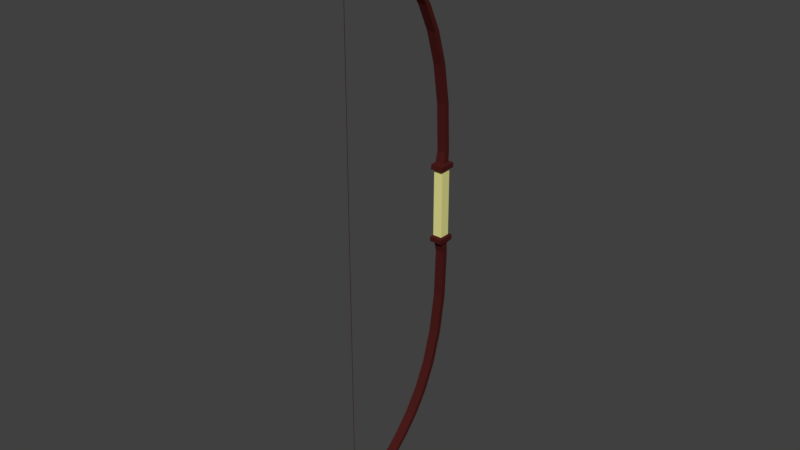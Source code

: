 # Source: Bow.blend  (saved by Blender 2.79.0; exported with 4.5.12 LTS)
import bpy
from mathutils import Matrix  # noqa: F401  (used for matrix-valued properties, if any)

bpy.ops.wm.read_factory_settings(use_empty=True)
scene = bpy.context.scene
scene.name = 'Scene'

# ---- collections
col_collection_1 = bpy.data.collections.new('Collection 1'); scene.collection.children.link(col_collection_1)

# ---- materials (node trees are filled in below, after node groups)
mat_wood = bpy.data.materials.new('Wood')
mat_wood.alpha_threshold = 0.0
mat_wood.use_transparent_shadow = False
mat_wood.diffuse_color = (0.06679, 0.0117, 0.0105, 1.0)
mat_wood.roughness = 0.5
mat_grip = bpy.data.materials.new('Grip')
mat_grip.alpha_threshold = 0.0
mat_grip.use_transparent_shadow = False
mat_grip.diffuse_color = (0.8, 0.7661, 0.2896, 1.0)
mat_grip.roughness = 0.5

# ---- material node trees

# ---- world
world_world = bpy.data.worlds.new('World'); scene.world = world_world
world_world.color = (0.05088, 0.05088, 0.05088)
world_world.use_sun_shadow = False
world_world.sun_shadow_jitter_overblur = 0.0
world_world.cycles.sampling_method = 'MANUAL'

# ---- meshes
me_cubeziercurve = bpy.data.meshes.new('CUBezierCurve')
me_cubeziercurve.from_pydata([(-0.06247, -1.44, 6.511), (0.06247, -1.44, 6.511), (-0.1027, -1.196, 6.21), (0.1027, -1.196, 6.21), (-0.1027, -0.9142, 5.94), (0.1027, -0.9142, 5.94), (-0.1027, -0.5955, 5.679), (0.1027, -0.5955, 5.679), (-0.1027, -0.2557, 5.404), (0.1027, -0.2557, 5.404), (-0.1027, 0.08937, 5.092), (0.1027, 0.08937, 5.092), (-0.1027, 0.4239, 4.72), (0.1027, 0.4239, 4.72), (-0.1027, 0.7321, 4.264), (0.1027, 0.7321, 4.264), (-0.1027, 0.9982, 3.702), (0.1027, 0.9982, 3.702), (-0.1027, 1.206, 3.01), (0.1027, 1.206, 3.01), (-0.1027, 1.34, 2.167), (0.1027, 1.34, 2.167), (-0.1027, 1.385, 1.147), (0.1027, 1.385, 1.147), (-0.1027, -0.3619, 5.388), (0.1027, -0.3619, 5.388), (-0.1027, 1.274, 1.131), (0.1027, 1.274, 1.131), (-0.1027, 0.892, 3.686), (-0.1027, 1.1, 2.994), (0.1027, 0.892, 3.686), (0.1027, 1.1, 2.994), (-0.1027, -0.0168, 5.076), (-0.1027, 0.3178, 4.704), (-0.1027, -1.302, 6.194), (0.1027, -1.302, 6.194), (0.1027, -1.02, 5.924), (0.1027, -0.7017, 5.663), (-0.1027, -1.02, 5.924), (-0.1027, -0.7017, 5.663), (-0.1027, 0.626, 4.248), (0.1027, 0.3178, 4.704), (0.1027, 0.626, 4.248), (-0.1027, 1.234, 2.151), (0.1027, -0.0168, 5.076), (0.1027, 1.234, 2.151), (-0.06247, -1.516, 6.495), (0.06247, -1.516, 6.495), (0.1388, 1.487, 0.8664), (0.1388, 1.485, 0.7612), (-0.1389, 1.487, 0.8664), (-0.1389, 1.485, 0.7612), (0.1388, 1.124, 0.8664), (0.1388, 1.115, 0.7612), (-0.1389, 1.124, 0.8664), (-0.1389, 1.115, 0.7612), (0.1027, 1.407, 0.7326), (-0.1027, 1.407, 0.7326), (0.1027, 1.18, 0.7326), (-0.1027, 1.18, 0.7326), (0.1027, 1.373, 0.917), (-0.1027, 1.373, 0.917), (0.1027, 1.218, 0.9011), (-0.1027, 1.218, 0.9011), (-0.002914, -1.483, 6.47), (-0.002914, -1.474, 6.47), (0.002914, -1.483, 6.47), (0.002914, -1.474, 6.47), (-0.002914, -1.483, 0.2503), (-0.002914, -1.483, 0.5777), (-0.002914, -1.483, 0.905), (-0.002914, -1.483, 1.232), (-0.002914, -1.483, 1.56), (-0.002914, -1.483, 1.887), (-0.002914, -1.483, 2.214), (-0.002914, -1.483, 2.542), (-0.002914, -1.483, 2.869), (-0.002914, -1.483, 3.197), (-0.002914, -1.483, 3.524), (-0.002914, -1.483, 3.851), (-0.002914, -1.483, 4.179), (-0.002914, -1.483, 4.506), (-0.002914, -1.483, 4.833), (-0.002914, -1.483, 5.161), (-0.002914, -1.483, 5.488), (-0.002914, -1.483, 5.815), (-0.002914, -1.483, 6.143), (-0.002914, -1.474, 6.143), (-0.002914, -1.474, 5.815), (-0.002914, -1.474, 5.488), (-0.002914, -1.474, 5.161), (-0.002914, -1.474, 4.833), (-0.002914, -1.474, 4.506), (-0.002914, -1.474, 4.179), (-0.002914, -1.474, 3.851), (-0.002914, -1.474, 3.524), (-0.002914, -1.474, 3.197), (-0.002914, -1.474, 2.869), (-0.002914, -1.474, 2.542), (-0.002914, -1.474, 2.214), (-0.002914, -1.474, 1.887), (-0.002914, -1.474, 1.56), (-0.002914, -1.474, 1.232), (-0.002914, -1.474, 0.905), (-0.002914, -1.474, 0.5777), (-0.002914, -1.474, 0.2503), (0.002914, -1.474, 6.143), (0.002914, -1.474, 5.815), (0.002914, -1.474, 5.488), (0.002914, -1.474, 5.161), (0.002914, -1.474, 4.833), (0.002914, -1.474, 4.506), (0.002914, -1.474, 4.179), (0.002914, -1.474, 3.851), (0.002914, -1.474, 3.524), (0.002914, -1.474, 3.197), (0.002914, -1.474, 2.869), (0.002914, -1.474, 2.542), (0.002914, -1.474, 2.214), (0.002914, -1.474, 1.887), (0.002914, -1.474, 1.56), (0.002914, -1.474, 1.232), (0.002914, -1.474, 0.905), (0.002914, -1.474, 0.5777), (0.002914, -1.474, 0.2503), (0.002914, -1.483, 6.143), (0.002914, -1.483, 5.815), (0.002914, -1.483, 5.488), (0.002914, -1.483, 5.161), (0.002914, -1.483, 4.833), (0.002914, -1.483, 4.506), (0.002914, -1.483, 4.179), (0.002914, -1.483, 3.851), (0.002914, -1.483, 3.524), (0.002914, -1.483, 3.197), (0.002914, -1.483, 2.869), (0.002914, -1.483, 2.542), (0.002914, -1.483, 2.214), (0.002914, -1.483, 1.887), (0.002914, -1.483, 1.56), (0.002914, -1.483, 1.232), (0.002914, -1.483, 0.905), (0.002914, -1.483, 0.5777), (0.002914, -1.483, 0.2503), (-0.06247, -1.44, -6.511), (0.06247, -1.44, -6.511), (-0.1027, -1.196, -6.21), (0.1027, -1.196, -6.21), (-0.1027, -0.9142, -5.94), (0.1027, -0.9142, -5.94), (-0.1027, -0.5955, -5.679), (0.1027, -0.5955, -5.679), (-0.1027, -0.2557, -5.404), (0.1027, -0.2557, -5.404), (-0.1027, 0.08937, -5.092), (0.1027, 0.08937, -5.092), (-0.1027, 0.4239, -4.72), (0.1027, 0.4239, -4.72), (-0.1027, 0.7321, -4.264), (0.1027, 0.7321, -4.264), (-0.1027, 0.9982, -3.702), (0.1027, 0.9982, -3.702), (-0.1027, 1.206, -3.01), (0.1027, 1.206, -3.01), (-0.1027, 1.34, -2.167), (0.1027, 1.34, -2.167), (-0.1027, 1.385, -1.147), (0.1027, 1.385, -1.147), (-0.1027, 1.408, -7.752e-09), (0.1027, 1.408, 7.752e-09), (-0.1027, -0.3619, -5.388), (0.1027, -0.3619, -5.388), (-0.1027, 1.274, -1.131), (0.1027, 1.274, -1.131), (-0.1027, 0.892, -3.686), (-0.1027, 1.1, -2.994), (0.1027, 0.892, -3.686), (0.1027, 1.1, -2.994), (-0.1027, 1.181, -7.752e-09), (0.1027, 1.181, 7.752e-09), (-0.1027, -0.0168, -5.076), (-0.1027, 0.3178, -4.704), (-0.1027, -1.302, -6.194), (0.1027, -1.302, -6.194), (0.1027, -1.02, -5.924), (0.1027, -0.7017, -5.663), (-0.1027, -1.02, -5.924), (-0.1027, -0.7017, -5.663), (-0.1027, 0.626, -4.248), (0.1027, 0.3178, -4.704), (0.1027, 0.626, -4.248), (-0.1027, 1.234, -2.151), (0.1027, -0.0168, -5.076), (0.1027, 1.234, -2.151), (-0.06247, -1.516, -6.495), (0.06247, -1.516, -6.495), (0.1388, 1.487, -0.8664), (0.1388, 1.485, -0.7612), (-0.1389, 1.487, -0.8664), (-0.1389, 1.485, -0.7612), (0.1388, 1.124, -0.8664), (0.1388, 1.115, -0.7612), (-0.1389, 1.124, -0.8664), (-0.1389, 1.115, -0.7612), (0.1027, 1.407, -0.7326), (-0.1027, 1.407, -0.7326), (0.1027, 1.18, -0.7326), (-0.1027, 1.18, -0.7326), (0.1027, 1.373, -0.917), (-0.1027, 1.373, -0.917), (0.1027, 1.218, -0.9011), (-0.1027, 1.218, -0.9011), (-0.002913, -1.483, -6.47), (-0.002913, -1.474, -6.47), (0.002915, -1.483, -6.47), (0.002915, -1.474, -6.47), (-0.002914, -1.483, -0.2503), (-0.002914, -1.483, -0.5777), (-0.002914, -1.483, -0.905), (-0.002914, -1.483, -1.232), (-0.002914, -1.483, -1.56), (-0.002914, -1.483, -1.887), (-0.002914, -1.483, -2.214), (-0.002913, -1.483, -2.542), (-0.002913, -1.483, -2.869), (-0.002913, -1.483, -3.197), (-0.002913, -1.483, -3.524), (-0.002913, -1.483, -3.851), (-0.002913, -1.483, -4.179), (-0.002913, -1.483, -4.506), (-0.002913, -1.483, -4.833), (-0.002913, -1.483, -5.161), (-0.002913, -1.483, -5.488), (-0.002913, -1.483, -5.815), (-0.002913, -1.483, -6.143), (-0.002913, -1.474, -6.143), (-0.002913, -1.474, -5.815), (-0.002913, -1.474, -5.488), (-0.002913, -1.474, -5.161), (-0.002913, -1.474, -4.833), (-0.002913, -1.474, -4.506), (-0.002913, -1.474, -4.179), (-0.002913, -1.474, -3.851), (-0.002913, -1.474, -3.524), (-0.002913, -1.474, -3.197), (-0.002913, -1.474, -2.869), (-0.002913, -1.474, -2.542), (-0.002914, -1.474, -2.214), (-0.002914, -1.474, -1.887), (-0.002914, -1.474, -1.56), (-0.002914, -1.474, -1.232), (-0.002914, -1.474, -0.905), (-0.002914, -1.474, -0.5777), (-0.002914, -1.474, -0.2503), (0.002915, -1.474, -6.143), (0.002915, -1.474, -5.815), (0.002915, -1.474, -5.488), (0.002915, -1.474, -5.161), (0.002915, -1.474, -4.833), (0.002915, -1.474, -4.506), (0.002914, -1.474, -4.179), (0.002914, -1.474, -3.851), (0.002914, -1.474, -3.524), (0.002914, -1.474, -3.197), (0.002914, -1.474, -2.869), (0.002914, -1.474, -2.542), (0.002914, -1.474, -2.214), (0.002914, -1.474, -1.887), (0.002914, -1.474, -1.56), (0.002914, -1.474, -1.232), (0.002914, -1.474, -0.905), (0.002914, -1.474, -0.5777), (0.002914, -1.474, -0.2503), (0.002915, -1.483, -6.143), (0.002915, -1.483, -5.815), (0.002915, -1.483, -5.488), (0.002915, -1.483, -5.161), (0.002915, -1.483, -4.833), (0.002915, -1.483, -4.506), (0.002914, -1.483, -4.179), (0.002914, -1.483, -3.851), (0.002914, -1.483, -3.524), (0.002914, -1.483, -3.197), (0.002914, -1.483, -2.869), (0.002914, -1.483, -2.542), (0.002914, -1.483, -2.214), (0.002914, -1.483, -1.887), (0.002914, -1.483, -1.56), (0.002914, -1.483, -1.232), (0.002914, -1.483, -0.905), (0.002914, -1.483, -0.5777), (0.002914, -1.483, -0.2503), (-0.002914, -1.474, 1.953e-09), (0.002914, -1.474, 2.393e-09), (0.002914, -1.483, 2.393e-09), (-0.002914, -1.483, -6.74e-09)], [], [(1, 3, 2, 0), (3, 5, 4, 2), (5, 7, 6, 4), (7, 9, 8, 6), (9, 11, 10, 8), (11, 13, 12, 10), (13, 15, 14, 12), (15, 17, 16, 14), (17, 19, 18, 16), (19, 21, 20, 18), (21, 23, 22, 20), (56, 169, 168, 57), (47, 46, 34, 35), (35, 34, 38, 36), (36, 38, 39, 37), (37, 39, 24, 25), (25, 24, 32, 44), (44, 32, 33, 41), (41, 33, 40, 42), (42, 40, 28, 30), (30, 28, 29, 31), (31, 29, 43, 45), (45, 43, 26, 27), (58, 59, 178, 179), (5, 36, 37, 7), (21, 45, 27, 23), (10, 32, 24, 8), (14, 40, 33, 12), (12, 33, 32, 10), (8, 24, 39, 6), (9, 25, 44, 11), (13, 41, 42, 15), (2, 34, 46, 0), (4, 38, 34, 2), (20, 43, 29, 18), (1, 47, 35, 3), (19, 31, 45, 21), (3, 35, 36, 5), (16, 28, 40, 14), (11, 44, 41, 13), (7, 37, 25, 9), (56, 58, 179, 169), (18, 29, 28, 16), (15, 42, 30, 17), (61, 63, 26, 22), (6, 39, 38, 4), (22, 26, 43, 20), (17, 30, 31, 19), (0, 46, 47, 1), (57, 59, 55, 51), (51, 55, 54, 50), (60, 62, 52, 48), (48, 52, 53, 49), (62, 63, 54, 52), (52, 54, 55, 53), (60, 48, 50, 61), (48, 49, 51, 50), (168, 178, 59, 57), (49, 53, 58, 56), (53, 55, 59, 58), (49, 56, 57, 51), (23, 60, 61, 22), (27, 26, 63, 62), (23, 27, 62, 60), (50, 54, 63, 61), (86, 64, 65, 87), (87, 65, 67, 106), (106, 67, 66, 125), (125, 66, 64, 86), (216, 291, 294, 295), (67, 65, 64, 66), (294, 143, 68, 295), (143, 142, 69, 68), (142, 141, 70, 69), (141, 140, 71, 70), (140, 139, 72, 71), (139, 138, 73, 72), (138, 137, 74, 73), (137, 136, 75, 74), (136, 135, 76, 75), (135, 134, 77, 76), (134, 133, 78, 77), (133, 132, 79, 78), (132, 131, 80, 79), (131, 130, 81, 80), (130, 129, 82, 81), (129, 128, 83, 82), (128, 127, 84, 83), (127, 126, 85, 84), (126, 125, 86, 85), (293, 124, 143, 294), (124, 123, 142, 143), (123, 122, 141, 142), (122, 121, 140, 141), (121, 120, 139, 140), (120, 119, 138, 139), (119, 118, 137, 138), (118, 117, 136, 137), (117, 116, 135, 136), (116, 115, 134, 135), (115, 114, 133, 134), (114, 113, 132, 133), (113, 112, 131, 132), (112, 111, 130, 131), (111, 110, 129, 130), (110, 109, 128, 129), (109, 108, 127, 128), (108, 107, 126, 127), (107, 106, 125, 126), (292, 105, 124, 293), (105, 104, 123, 124), (104, 103, 122, 123), (103, 102, 121, 122), (102, 101, 120, 121), (101, 100, 119, 120), (100, 99, 118, 119), (99, 98, 117, 118), (98, 97, 116, 117), (97, 96, 115, 116), (96, 95, 114, 115), (95, 94, 113, 114), (94, 93, 112, 113), (93, 92, 111, 112), (92, 91, 110, 111), (91, 90, 109, 110), (90, 89, 108, 109), (89, 88, 107, 108), (88, 87, 106, 107), (295, 68, 105, 292), (68, 69, 104, 105), (69, 70, 103, 104), (70, 71, 102, 103), (71, 72, 101, 102), (72, 73, 100, 101), (73, 74, 99, 100), (74, 75, 98, 99), (75, 76, 97, 98), (76, 77, 96, 97), (77, 78, 95, 96), (78, 79, 94, 95), (79, 80, 93, 94), (80, 81, 92, 93), (81, 82, 91, 92), (82, 83, 90, 91), (83, 84, 89, 90), (84, 85, 88, 89), (85, 86, 87, 88), (145, 144, 146, 147), (147, 146, 148, 149), (149, 148, 150, 151), (151, 150, 152, 153), (153, 152, 154, 155), (155, 154, 156, 157), (157, 156, 158, 159), (159, 158, 160, 161), (161, 160, 162, 163), (163, 162, 164, 165), (165, 164, 166, 167), (204, 205, 168, 169), (195, 183, 182, 194), (183, 184, 186, 182), (184, 185, 187, 186), (185, 171, 170, 187), (171, 192, 180, 170), (192, 189, 181, 180), (189, 190, 188, 181), (190, 176, 174, 188), (176, 177, 175, 174), (177, 193, 191, 175), (193, 173, 172, 191), (206, 179, 178, 207), (149, 151, 185, 184), (165, 167, 173, 193), (169, 168, 178, 179), (154, 152, 170, 180), (158, 156, 181, 188), (156, 154, 180, 181), (152, 150, 187, 170), (153, 155, 192, 171), (157, 159, 190, 189), (146, 144, 194, 182), (148, 146, 182, 186), (164, 162, 175, 191), (145, 147, 183, 195), (163, 165, 193, 177), (147, 149, 184, 183), (160, 158, 188, 174), (155, 157, 189, 192), (151, 153, 171, 185), (204, 169, 179, 206), (162, 160, 174, 175), (159, 161, 176, 190), (209, 166, 172, 211), (150, 148, 186, 187), (166, 164, 191, 172), (161, 163, 177, 176), (144, 145, 195, 194), (205, 199, 203, 207), (199, 198, 202, 203), (208, 196, 200, 210), (196, 197, 201, 200), (210, 200, 202, 211), (200, 201, 203, 202), (208, 209, 198, 196), (196, 198, 199, 197), (168, 205, 207, 178), (197, 204, 206, 201), (201, 206, 207, 203), (197, 199, 205, 204), (167, 166, 209, 208), (173, 210, 211, 172), (167, 208, 210, 173), (198, 209, 211, 202), (234, 235, 213, 212), (235, 254, 215, 213), (254, 273, 214, 215), (273, 234, 212, 214), (215, 214, 212, 213), (291, 216, 217, 290), (290, 217, 218, 289), (289, 218, 219, 288), (288, 219, 220, 287), (287, 220, 221, 286), (286, 221, 222, 285), (285, 222, 223, 284), (284, 223, 224, 283), (283, 224, 225, 282), (282, 225, 226, 281), (281, 226, 227, 280), (280, 227, 228, 279), (279, 228, 229, 278), (278, 229, 230, 277), (277, 230, 231, 276), (276, 231, 232, 275), (275, 232, 233, 274), (274, 233, 234, 273), (272, 291, 290, 271), (271, 290, 289, 270), (270, 289, 288, 269), (269, 288, 287, 268), (268, 287, 286, 267), (267, 286, 285, 266), (266, 285, 284, 265), (265, 284, 283, 264), (264, 283, 282, 263), (263, 282, 281, 262), (262, 281, 280, 261), (261, 280, 279, 260), (260, 279, 278, 259), (259, 278, 277, 258), (258, 277, 276, 257), (257, 276, 275, 256), (256, 275, 274, 255), (255, 274, 273, 254), (253, 272, 271, 252), (252, 271, 270, 251), (251, 270, 269, 250), (250, 269, 268, 249), (249, 268, 267, 248), (248, 267, 266, 247), (247, 266, 265, 246), (246, 265, 264, 245), (245, 264, 263, 244), (244, 263, 262, 243), (243, 262, 261, 242), (242, 261, 260, 241), (241, 260, 259, 240), (240, 259, 258, 239), (239, 258, 257, 238), (238, 257, 256, 237), (237, 256, 255, 236), (236, 255, 254, 235), (216, 253, 252, 217), (217, 252, 251, 218), (218, 251, 250, 219), (219, 250, 249, 220), (220, 249, 248, 221), (221, 248, 247, 222), (222, 247, 246, 223), (223, 246, 245, 224), (224, 245, 244, 225), (225, 244, 243, 226), (226, 243, 242, 227), (227, 242, 241, 228), (228, 241, 240, 229), (229, 240, 239, 230), (230, 239, 238, 231), (231, 238, 237, 232), (232, 237, 236, 233), (233, 236, 235, 234), (291, 272, 293, 294), (272, 253, 292, 293), (253, 216, 295, 292)])
me_cubeziercurve.polygons.foreach_set('material_index', [0, 0, 0, 0, 0, 0, 0, 0, 0, 0, 0, 1, 0, 0, 0, 0, 0, 0, 0, 0, 0, 0, 0, 1, 0, 0, 0, 0, 0, 0, 0, 0, 0, 0, 0, 0, 0, 0, 0, 0, 0, 1, 0, 0, 0, 0, 0, 0, 0, 0, 0, 0, 0, 0, 0, 0, 0, 1, 0, 0, 0, 0, 0, 0, 0, 0, 0, 0, 0, 0, 0, 0, 0, 0, 0, 0, 0, 0, 0, 0, 0, 0, 0, 0, 0, 0, 0, 0, 0, 0, 0, 0, 0, 0, 0, 0, 0, 0, 0, 0, 0, 0, 0, 0, 0, 0, 0, 0, 0, 0, 0, 0, 0, 0, 0, 0, 0, 0, 0, 0, 0, 0, 0, 0, 0, 0, 0, 0, 0, 0, 0, 0, 0, 0, 0, 0, 0, 0, 0, 0, 0, 0, 0, 0, 0, 0, 0, 0, 0, 0, 0, 0, 0, 0, 0, 0, 0, 0, 1, 0, 0, 0, 0, 0, 0, 0, 0, 0, 0, 0, 1, 0, 0, 0, 0, 0, 0, 0, 0, 0, 0, 0, 0, 0, 0, 0, 0, 0, 0, 1, 0, 0, 0, 0, 0, 0, 0, 0, 0, 0, 0, 0, 0, 0, 0, 1, 0, 0, 0, 0, 0, 0, 0, 0, 0, 0, 0, 0, 0, 0, 0, 0, 0, 0, 0, 0, 0, 0, 0, 0, 0, 0, 0, 0, 0, 0, 0, 0, 0, 0, 0, 0, 0, 0, 0, 0, 0, 0, 0, 0, 0, 0, 0, 0, 0, 0, 0, 0, 0, 0, 0, 0, 0, 0, 0, 0, 0, 0, 0, 0, 0, 0, 0, 0, 0, 0, 0, 0, 0, 0, 0, 0, 0, 0, 0, 0, 0, 0, 0, 0, 0, 0, 0])
_uv = me_cubeziercurve.uv_layers.new(name='UVMap')
_uv.uv.foreach_set('vector', [0.7877, 0.4274, 0.7791, 0.4044, 0.8233, 0.4044, 0.8146, 0.4274, 0.7791, 0.4044, 0.7791, 0.3839, 0.8233, 0.3839, 0.8233, 0.4044, 0.7791, 0.3839, 0.7791, 0.3642, 0.8233, 0.3642, 0.8233, 0.3839, 0.7791, 0.3642, 0.7791, 0.3433, 0.8233, 0.3433, 0.8233, 0.3642, 0.7791, 0.3433, 0.7791, 0.3196, 0.8233, 0.3196, 0.8233, 0.3433, 0.7791, 0.3196, 0.7791, 0.2913, 0.8233, 0.2913, 0.8233, 0.3196, 0.7791, 0.2913, 0.7791, 0.2565, 0.8233, 0.2565, 0.8233, 0.2913, 0.7791, 0.2565, 0.7791, 0.2135, 0.8233, 0.2135, 0.8233, 0.2565, 0.7791, 0.2135, 0.7791, 0.1606, 0.8233, 0.1606, 0.8233, 0.2135, 0.7791, 0.1606, 0.7791, 0.09593, 0.8233, 0.09593, 0.8233, 0.1606, 0.7791, 0.09593, 0.7791, 0.0177, 0.8233, 0.0177, 0.8233, 0.09593, 0.8675, 0.2999, 0.8675, 0.2437, 0.9117, 0.2437, 0.9117, 0.2999, 0.6993, 0.0, 0.7262, 0.0, 0.7349, 0.02314, 0.6907, 0.02314, 0.6907, 0.02314, 0.7349, 0.02314, 0.7349, 0.04385, 0.6907, 0.04385, 0.6907, 0.04385, 0.7349, 0.04385, 0.7349, 0.06387, 0.6907, 0.06387, 0.6907, 0.06387, 0.7349, 0.06387, 0.7349, 0.08499, 0.6907, 0.08499, 0.6907, 0.08499, 0.7349, 0.08499, 0.7349, 0.109, 0.6907, 0.109, 0.6907, 0.109, 0.7349, 0.109, 0.7349, 0.1376, 0.6907, 0.1376, 0.6907, 0.1376, 0.7349, 0.1376, 0.7349, 0.1726, 0.6907, 0.1726, 0.6907, 0.1726, 0.7349, 0.1726, 0.7349, 0.2157, 0.6907, 0.2157, 0.6907, 0.2157, 0.7349, 0.2157, 0.7349, 0.2688, 0.6907, 0.2688, 0.6907, 0.2688, 0.7349, 0.2688, 0.7349, 0.3336, 0.6907, 0.3336, 0.6907, 0.3336, 0.7349, 0.3336, 0.7349, 0.4119, 0.6907, 0.4119, 0.8675, 0.2999, 0.8233, 0.2999, 0.8233, 0.2437, 0.8675, 0.2437, 0.9638, 0.2219, 0.9773, 0.2152, 0.9773, 0.2433, 0.9638, 0.2499, 0.8264, 0.122, 0.8491, 0.1207, 0.8784, 0.1743, 0.8547, 0.1757, 0.3456, 0.109, 0.3227, 0.1102, 0.2484, 0.08621, 0.2713, 0.08499, 0.484, 0.1726, 0.4611, 0.1738, 0.3947, 0.1388, 0.4176, 0.1376, 0.4176, 0.1376, 0.3947, 0.1388, 0.3227, 0.1102, 0.3456, 0.109, 0.2713, 0.08499, 0.2484, 0.08621, 0.1753, 0.0651, 0.1981, 0.06387, 0.9638, 0.2464, 0.9495, 0.2529, 0.9495, 0.2217, 0.9638, 0.2152, 0.8491, 0.305, 0.8673, 0.2999, 0.8673, 0.3337, 0.8491, 0.3388, 0.06884, 0.02314, 0.04599, 0.02437, 0.0, 0.001226, 0.01621, 0.0, 0.1295, 0.04385, 0.1066, 0.04507, 0.04599, 0.02437, 0.06884, 0.02314, 0.6149, 0.3336, 0.5921, 0.3348, 0.5632, 0.2701, 0.586, 0.2688, 0.9262, 0.2836, 0.9117, 0.2864, 0.9177, 0.2619, 0.9375, 0.2578, 0.8233, 0.07556, 0.846, 0.07431, 0.8491, 0.1207, 0.8264, 0.122, 0.9766, 0.1814, 0.962, 0.1877, 0.962, 0.1616, 0.9766, 0.1553, 0.5412, 0.2157, 0.5184, 0.217, 0.4611, 0.1738, 0.484, 0.1726, 0.9375, 0.2637, 0.9533, 0.2578, 0.9533, 0.2904, 0.9375, 0.2964, 0.9646, 0.1248, 0.9514, 0.1315, 0.9514, 0.1014, 0.9646, 0.09469, 0.8843, 0.3091, 0.9331, 0.3093, 0.9307, 0.3485, 0.8819, 0.3483, 0.586, 0.2688, 0.5632, 0.2701, 0.5184, 0.217, 0.5412, 0.2157, 0.8758, 0.001255, 0.8985, 0.0, 0.8638, 0.03437, 0.8411, 0.03562, 0.622, 0.4296, 0.5886, 0.4308, 0.6006, 0.4131, 0.6245, 0.4119, 0.1981, 0.06387, 0.1753, 0.0651, 0.1066, 0.04507, 0.1295, 0.04385, 0.6245, 0.4119, 0.6006, 0.4131, 0.5921, 0.3348, 0.6149, 0.3336, 0.8411, 0.03562, 0.8638, 0.03437, 0.846, 0.07431, 0.8233, 0.07556, 0.9375, 0.2892, 0.923, 0.2919, 0.9117, 0.2864, 0.9262, 0.2836, 0.6292, 0.4437, 0.5805, 0.4437, 0.5664, 0.4415, 0.6459, 0.4415, 0.6459, 0.4415, 0.5664, 0.4415, 0.5684, 0.4335, 0.6464, 0.4335, 0.9434, 0.2066, 0.9455, 0.1947, 0.9561, 0.1874, 0.9568, 0.2152, 0.8675, 0.2999, 0.9455, 0.3002, 0.9472, 0.3058, 0.8677, 0.3055, 0.9455, 0.1947, 0.9138, 0.1947, 0.9132, 0.1874, 0.9561, 0.1874, 0.976, 0.05424, 0.976, 0.07557, 0.9534, 0.07557, 0.9534, 0.05424, 0.9434, 0.2066, 0.9568, 0.2152, 0.9139, 0.2152, 0.9117, 0.2066, 0.9559, 0.1549, 0.9332, 0.1549, 0.9332, 0.1335, 0.9559, 0.1335, 0.6294, 0.5, 0.5807, 0.5, 0.5805, 0.4437, 0.6292, 0.4437, 0.8677, 0.3055, 0.9472, 0.3058, 0.9331, 0.3093, 0.8843, 0.3091, 0.9472, 0.3058, 0.9472, 0.3211, 0.9331, 0.3206, 0.9331, 0.3093, 0.8677, 0.3055, 0.8843, 0.3091, 0.8843, 0.3204, 0.8677, 0.3208, 0.7791, 0.0177, 0.7791, 0.0, 0.8233, 0.0, 0.8233, 0.0177, 0.6907, 0.4119, 0.7349, 0.4119, 0.7349, 0.4296, 0.6907, 0.4296, 0.8547, 0.1757, 0.8784, 0.1743, 0.8985, 0.1852, 0.8656, 0.1874, 0.6464, 0.4335, 0.5684, 0.4335, 0.5886, 0.4308, 0.622, 0.4296, 0.978, 0.02514, 0.978, 0.0, 0.98, 0.0, 0.98, 0.02514, 0.9813, 0.02514, 0.9813, 0.0, 0.9825, 0.0, 0.9825, 0.02514, 0.9845, 0.3327, 0.9845, 0.3503, 0.9825, 0.3503, 0.9825, 0.3328, 0.9813, 0.9686, 0.9813, 0.9937, 0.98, 0.9937, 0.98, 0.9686, 0.978, 0.5161, 0.9845, 0.3327, 0.9813, 0.4969, 0.978, 0.4969, 0.8985, 0.1846, 0.8994, 0.1846, 0.8994, 0.1854, 0.8985, 0.1854, 0.9813, 0.4969, 0.9813, 0.5161, 0.98, 0.5161, 0.98, 0.4969, 0.9813, 0.5161, 0.9813, 0.5412, 0.98, 0.5412, 0.98, 0.5161, 0.9813, 0.5412, 0.9813, 0.5664, 0.98, 0.5664, 0.98, 0.5412, 0.9813, 0.5664, 0.9813, 0.5915, 0.98, 0.5915, 0.98, 0.5664, 0.9813, 0.5915, 0.9813, 0.6166, 0.98, 0.6166, 0.98, 0.5915, 0.9813, 0.6166, 0.9813, 0.6418, 0.98, 0.6418, 0.98, 0.6166, 0.9813, 0.6418, 0.9813, 0.6669, 0.98, 0.6669, 0.98, 0.6418, 0.9813, 0.6669, 0.9813, 0.6921, 0.98, 0.6921, 0.98, 0.6669, 0.9813, 0.6921, 0.9813, 0.7172, 0.98, 0.7172, 0.98, 0.6921, 0.9813, 0.7172, 0.9813, 0.7423, 0.98, 0.7423, 0.98, 0.7172, 0.9813, 0.7423, 0.9813, 0.7675, 0.98, 0.7675, 0.98, 0.7423, 0.9813, 0.7675, 0.9813, 0.7926, 0.98, 0.7926, 0.98, 0.7675, 0.9813, 0.7926, 0.9813, 0.8177, 0.98, 0.8177, 0.98, 0.7926, 0.9813, 0.8177, 0.9813, 0.8429, 0.98, 0.8429, 0.98, 0.8177, 0.9813, 0.8429, 0.9813, 0.868, 0.98, 0.868, 0.98, 0.8429, 0.9813, 0.868, 0.9813, 0.8932, 0.98, 0.8932, 0.98, 0.868, 0.9813, 0.8932, 0.9813, 0.9183, 0.98, 0.9183, 0.98, 0.8932, 0.9813, 0.9183, 0.9813, 0.9434, 0.98, 0.9434, 0.98, 0.9183, 0.9813, 0.9434, 0.9813, 0.9686, 0.98, 0.9686, 0.98, 0.9434, 0.9845, 0.004122, 0.9845, 0.01751, 0.9825, 0.01752, 0.9825, 0.004129, 0.9845, 0.01751, 0.9845, 0.03503, 0.9825, 0.03503, 0.9825, 0.01752, 0.9845, 0.03503, 0.9845, 0.05254, 0.9825, 0.05255, 0.9825, 0.03503, 0.9845, 0.05254, 0.9845, 0.07005, 0.9825, 0.07006, 0.9825, 0.05255, 0.9845, 0.07005, 0.9845, 0.08756, 0.9825, 0.08757, 0.9825, 0.07006, 0.9845, 0.08756, 0.9845, 0.1051, 0.9825, 0.1051, 0.9825, 0.08757, 0.9845, 0.1051, 0.9845, 0.1226, 0.9825, 0.1226, 0.9825, 0.1051, 0.9845, 0.1226, 0.9845, 0.1401, 0.9825, 0.1401, 0.9825, 0.1226, 0.9845, 0.1401, 0.9845, 0.1576, 0.9825, 0.1576, 0.9825, 0.1401, 0.9845, 0.1576, 0.9845, 0.1751, 0.9825, 0.1751, 0.9825, 0.1576, 0.9845, 0.1751, 0.9845, 0.1926, 0.9825, 0.1926, 0.9825, 0.1751, 0.9845, 0.1926, 0.9845, 0.2102, 0.9825, 0.2102, 0.9825, 0.1926, 0.9845, 0.2102, 0.9845, 0.2277, 0.9825, 0.2277, 0.9825, 0.2102, 0.9845, 0.2277, 0.9845, 0.2452, 0.9825, 0.2452, 0.9825, 0.2277, 0.9845, 0.2452, 0.9845, 0.2627, 0.9825, 0.2627, 0.9825, 0.2452, 0.9845, 0.2627, 0.9845, 0.2802, 0.9825, 0.2802, 0.9825, 0.2627, 0.9845, 0.2802, 0.9845, 0.2977, 0.9825, 0.2977, 0.9825, 0.2802, 0.9845, 0.2977, 0.9845, 0.3152, 0.9825, 0.3152, 0.9825, 0.2977, 0.9845, 0.3152, 0.9845, 0.3327, 0.9825, 0.3328, 0.9825, 0.3152, 0.9813, 0.4968, 0.9813, 0.4776, 0.9825, 0.4776, 0.9825, 0.4968, 0.9813, 0.4776, 0.9813, 0.4525, 0.9825, 0.4525, 0.9825, 0.4776, 0.9813, 0.4525, 0.9813, 0.4273, 0.9825, 0.4273, 0.9825, 0.4525, 0.9813, 0.4273, 0.9813, 0.4022, 0.9825, 0.4022, 0.9825, 0.4273, 0.9813, 0.4022, 0.9813, 0.3771, 0.9825, 0.3771, 0.9825, 0.4022, 0.9813, 0.3771, 0.9813, 0.3519, 0.9825, 0.3519, 0.9825, 0.3771, 0.9813, 0.3519, 0.9813, 0.3268, 0.9825, 0.3268, 0.9825, 0.3519, 0.9813, 0.3268, 0.9813, 0.3016, 0.9825, 0.3016, 0.9825, 0.3268, 0.9813, 0.3016, 0.9813, 0.2765, 0.9825, 0.2765, 0.9825, 0.3016, 0.9813, 0.2765, 0.9813, 0.2514, 0.9825, 0.2514, 0.9825, 0.2765, 0.9813, 0.2514, 0.9813, 0.2262, 0.9825, 0.2262, 0.9825, 0.2514, 0.9813, 0.2262, 0.9813, 0.2011, 0.9825, 0.2011, 0.9825, 0.2262, 0.9813, 0.2011, 0.9813, 0.176, 0.9825, 0.176, 0.9825, 0.2011, 0.9813, 0.176, 0.9813, 0.1508, 0.9825, 0.1508, 0.9825, 0.176, 0.9813, 0.1508, 0.9813, 0.1257, 0.9825, 0.1257, 0.9825, 0.1508, 0.9813, 0.1257, 0.9813, 0.1005, 0.9825, 0.1005, 0.9825, 0.1257, 0.9813, 0.1005, 0.9813, 0.07541, 0.9825, 0.07541, 0.9825, 0.1005, 0.9813, 0.07541, 0.9813, 0.05027, 0.9825, 0.05027, 0.9825, 0.07541, 0.9813, 0.05027, 0.9813, 0.02514, 0.9825, 0.02514, 0.9825, 0.05027, 0.978, 0.4969, 0.978, 0.4776, 0.98, 0.4776, 0.98, 0.4969, 0.978, 0.4776, 0.978, 0.4525, 0.98, 0.4525, 0.98, 0.4776, 0.978, 0.4525, 0.978, 0.4274, 0.98, 0.4274, 0.98, 0.4525, 0.978, 0.4274, 0.978, 0.4022, 0.98, 0.4022, 0.98, 0.4274, 0.978, 0.4022, 0.978, 0.3771, 0.98, 0.3771, 0.98, 0.4022, 0.978, 0.3771, 0.978, 0.3519, 0.98, 0.3519, 0.98, 0.3771, 0.978, 0.3519, 0.978, 0.3268, 0.98, 0.3268, 0.98, 0.3519, 0.978, 0.3268, 0.978, 0.3017, 0.98, 0.3017, 0.98, 0.3268, 0.978, 0.3017, 0.978, 0.2765, 0.98, 0.2765, 0.98, 0.3017, 0.978, 0.2765, 0.978, 0.2514, 0.98, 0.2514, 0.98, 0.2765, 0.978, 0.2514, 0.978, 0.2262, 0.98, 0.2262, 0.98, 0.2514, 0.978, 0.2262, 0.978, 0.2011, 0.98, 0.2011, 0.98, 0.2262, 0.978, 0.2011, 0.978, 0.176, 0.98, 0.176, 0.98, 0.2011, 0.978, 0.176, 0.978, 0.1508, 0.98, 0.1508, 0.98, 0.176, 0.978, 0.1508, 0.978, 0.1257, 0.98, 0.1257, 0.98, 0.1508, 0.978, 0.1257, 0.978, 0.1006, 0.98, 0.1006, 0.98, 0.1257, 0.978, 0.1006, 0.978, 0.07542, 0.98, 0.07542, 0.98, 0.1006, 0.978, 0.07542, 0.978, 0.05028, 0.98, 0.05028, 0.98, 0.07542, 0.978, 0.05028, 0.978, 0.02514, 0.98, 0.02514, 0.98, 0.05028, 0.6551, 0.0, 0.682, 4.272e-08, 0.6907, 0.02333, 0.6464, 0.02333, 0.6464, 0.02333, 0.6907, 0.02333, 0.6907, 0.04425, 0.6464, 0.04425, 0.6464, 0.04425, 0.6907, 0.04425, 0.6907, 0.06452, 0.6464, 0.06452, 0.6464, 0.06452, 0.6907, 0.06452, 0.6907, 0.0859, 0.6464, 0.0859, 0.6464, 0.0859, 0.6907, 0.0859, 0.6907, 0.1101, 0.6464, 0.1101, 0.6464, 0.1101, 0.6907, 0.1101, 0.6907, 0.139, 0.6464, 0.139, 0.6464, 0.139, 0.6907, 0.139, 0.6907, 0.1742, 0.6464, 0.1742, 0.6464, 0.1742, 0.6907, 0.1742, 0.6907, 0.2176, 0.6464, 0.2176, 0.6464, 0.2176, 0.6907, 0.2176, 0.6907, 0.2709, 0.6464, 0.2709, 0.6464, 0.2709, 0.6907, 0.2709, 0.6907, 0.3358, 0.6464, 0.3358, 0.6464, 0.3358, 0.6907, 0.3358, 0.6907, 0.4141, 0.6464, 0.4141, 0.8675, 0.1874, 0.9117, 0.1874, 0.9117, 0.2437, 0.8675, 0.2437, 0.7435, 0.4296, 0.7349, 0.4064, 0.7791, 0.4064, 0.7704, 0.4296, 0.7349, 0.4064, 0.7349, 0.3857, 0.7791, 0.3857, 0.7791, 0.4064, 0.7349, 0.3857, 0.7349, 0.3657, 0.7791, 0.3657, 0.7791, 0.3857, 0.7349, 0.3657, 0.7349, 0.3446, 0.7791, 0.3446, 0.7791, 0.3657, 0.7349, 0.3446, 0.7349, 0.3206, 0.7791, 0.3206, 0.7791, 0.3446, 0.7349, 0.3206, 0.7349, 0.292, 0.7791, 0.292, 0.7791, 0.3206, 0.7349, 0.292, 0.7349, 0.257, 0.7791, 0.257, 0.7791, 0.292, 0.7349, 0.257, 0.7349, 0.2138, 0.7791, 0.2138, 0.7791, 0.257, 0.7349, 0.2138, 0.7349, 0.1608, 0.7791, 0.1608, 0.7791, 0.2138, 0.7349, 0.1608, 0.7349, 0.09596, 0.7791, 0.09596, 0.7791, 0.1608, 0.7349, 0.09596, 0.7349, 0.01769, 0.7791, 0.01769, 0.7791, 0.09596, 0.8675, 0.1874, 0.8675, 0.2437, 0.8233, 0.2437, 0.8233, 0.1874, 1.0, 0.006655, 1.0, 0.0347, 0.9865, 0.02804, 0.9865, 0.0, 0.8985, 0.1088, 0.9092, 0.05424, 0.9332, 0.05461, 0.9214, 0.1091, 0.9638, 0.04276, 0.9638, 0.05407, 0.915, 0.05424, 0.915, 0.04293, 0.3456, 0.891, 0.2713, 0.915, 0.2484, 0.9138, 0.3227, 0.8898, 0.484, 0.8274, 0.4176, 0.8624, 0.3947, 0.8612, 0.4611, 0.8262, 0.4176, 0.8624, 0.3456, 0.891, 0.3227, 0.8898, 0.3947, 0.8612, 0.2713, 0.915, 0.1981, 0.9361, 0.1753, 0.9349, 0.2484, 0.9138, 0.9615, 0.3063, 0.9615, 0.3375, 0.9472, 0.3311, 0.9472, 0.2999, 0.9332, 0.1285, 0.9332, 0.09469, 0.9514, 0.09973, 0.9514, 0.1335, 0.06884, 0.9769, 0.01621, 1.0, 3.593e-07, 0.9988, 0.04599, 0.9756, 0.1295, 0.9562, 0.06884, 0.9769, 0.04599, 0.9756, 0.1066, 0.9549, 0.6149, 0.6664, 0.586, 0.7312, 0.5632, 0.7299, 0.5921, 0.6652, 0.8378, 0.3082, 0.8491, 0.3341, 0.8293, 0.3299, 0.8233, 0.3055, 0.9103, 0.155, 0.8985, 0.1088, 0.9214, 0.1091, 0.9332, 0.1553, 0.9615, 0.326, 0.9615, 0.2999, 0.9761, 0.3062, 0.9761, 0.3324, 0.5412, 0.7843, 0.484, 0.8274, 0.4611, 0.8262, 0.5184, 0.783, 0.9495, 0.2212, 0.9495, 0.2539, 0.9337, 0.2479, 0.9337, 0.2152, 0.9533, 0.2879, 0.9533, 0.2578, 0.9666, 0.2645, 0.9666, 0.2945, 0.9614, 0.003577, 0.9638, 0.04276, 0.915, 0.04293, 0.9126, 0.003745, 0.586, 0.7312, 0.5412, 0.7843, 0.5184, 0.783, 0.5632, 0.7299, 0.9332, 0.09077, 0.9332, 0.05424, 0.9534, 0.05816, 0.9534, 0.09469, 0.622, 0.5704, 0.6245, 0.5881, 0.6006, 0.5869, 0.5886, 0.5692, 0.1981, 0.9361, 0.1295, 0.9562, 0.1066, 0.9549, 0.1753, 0.9349, 0.6245, 0.5881, 0.6149, 0.6664, 0.5921, 0.6652, 0.6006, 0.5869, 0.9117, 0.2554, 0.9117, 0.2152, 0.9337, 0.2176, 0.9337, 0.2578, 0.8491, 0.3027, 0.8378, 0.3082, 0.8233, 0.3055, 0.8346, 0.2999, 0.6292, 0.5563, 0.6459, 0.5585, 0.5664, 0.5585, 0.5805, 0.5563, 0.6459, 0.5585, 0.6464, 0.5665, 0.5684, 0.5665, 0.5664, 0.5585, 0.933, 0.164, 0.9462, 0.1553, 0.9462, 0.1831, 0.9354, 0.1759, 0.9462, 0.1553, 0.962, 0.1555, 0.962, 0.1839, 0.9462, 0.1831, 0.9354, 0.1759, 0.9462, 0.1831, 0.9033, 0.1833, 0.9037, 0.176, 0.8233, 0.3341, 0.8459, 0.3341, 0.8459, 0.3554, 0.8233, 0.3554, 0.933, 0.164, 0.9013, 0.1641, 0.9033, 0.1555, 0.9462, 0.1553, 0.9699, 0.3375, 0.9699, 0.3588, 0.9472, 0.3588, 0.9472, 0.3375, 0.6294, 0.5, 0.6292, 0.5563, 0.5805, 0.5563, 0.5807, 0.5, 0.978, 0.0, 0.9614, 0.003577, 0.9126, 0.003745, 0.8985, 0.0002746, 0.8985, 0.0002746, 0.9126, 0.003745, 0.9126, 0.01506, 0.8985, 0.01557, 0.978, 0.0, 0.978, 0.0153, 0.9614, 0.01489, 0.9614, 0.003577, 0.6464, 0.4141, 0.6907, 0.4141, 0.6907, 0.4317, 0.6464, 0.4317, 0.7349, 0.01769, 0.7349, 0.0, 0.7791, 0.0, 0.7791, 0.01769, 0.8985, 0.163, 0.933, 0.164, 0.9354, 0.1759, 0.9009, 0.1715, 0.6464, 0.5665, 0.622, 0.5704, 0.5886, 0.5692, 0.5684, 0.5665, 0.978, 0.9686, 0.98, 0.9686, 0.98, 0.9937, 0.978, 0.9937, 0.9813, 0.9685, 0.9825, 0.9685, 0.9825, 0.9937, 0.9813, 0.9937, 0.9865, 0.01752, 0.9845, 0.01751, 0.9845, 0.0, 0.9865, 7.348e-06, 0.9813, 0.02514, 0.98, 0.02514, 0.98, 0.0, 0.9813, 0.0, 0.8994, 0.1839, 0.8994, 0.1846, 0.8985, 0.1846, 0.8985, 0.1839, 0.9813, 0.4776, 0.98, 0.4776, 0.98, 0.4525, 0.9813, 0.4525, 0.9813, 0.4525, 0.98, 0.4525, 0.98, 0.4274, 0.9813, 0.4274, 0.9813, 0.4274, 0.98, 0.4274, 0.98, 0.4022, 0.9813, 0.4022, 0.9813, 0.4022, 0.98, 0.4022, 0.98, 0.3771, 0.9813, 0.3771, 0.9813, 0.3771, 0.98, 0.3771, 0.98, 0.3519, 0.9813, 0.3519, 0.9813, 0.3519, 0.98, 0.3519, 0.98, 0.3268, 0.9813, 0.3268, 0.9813, 0.3268, 0.98, 0.3268, 0.98, 0.3017, 0.9813, 0.3017, 0.9813, 0.3017, 0.98, 0.3017, 0.98, 0.2765, 0.9813, 0.2765, 0.9813, 0.2765, 0.98, 0.2765, 0.98, 0.2514, 0.9813, 0.2514, 0.9813, 0.2514, 0.98, 0.2514, 0.98, 0.2262, 0.9813, 0.2262, 0.9813, 0.2262, 0.98, 0.2262, 0.98, 0.2011, 0.9813, 0.2011, 0.9813, 0.2011, 0.98, 0.2011, 0.98, 0.176, 0.9813, 0.176, 0.9813, 0.176, 0.98, 0.176, 0.98, 0.1508, 0.9813, 0.1508, 0.9813, 0.1508, 0.98, 0.1508, 0.98, 0.1257, 0.9813, 0.1257, 0.9813, 0.1257, 0.98, 0.1257, 0.98, 0.1006, 0.9813, 0.1006, 0.9813, 0.1006, 0.98, 0.1006, 0.98, 0.07542, 0.9813, 0.07542, 0.9813, 0.07542, 0.98, 0.07542, 0.98, 0.05028, 0.9813, 0.05028, 0.9813, 0.05028, 0.98, 0.05028, 0.98, 0.02514, 0.9813, 0.02514, 0.9865, 0.3328, 0.9845, 0.3327, 0.9845, 0.3152, 0.9865, 0.3152, 0.9865, 0.3152, 0.9845, 0.3152, 0.9845, 0.2977, 0.9865, 0.2977, 0.9865, 0.2977, 0.9845, 0.2977, 0.9845, 0.2802, 0.9865, 0.2802, 0.9865, 0.2802, 0.9845, 0.2802, 0.9845, 0.2627, 0.9865, 0.2627, 0.9865, 0.2627, 0.9845, 0.2627, 0.9845, 0.2452, 0.9865, 0.2452, 0.9865, 0.2452, 0.9845, 0.2452, 0.9845, 0.2277, 0.9865, 0.2277, 0.9865, 0.2277, 0.9845, 0.2277, 0.9845, 0.2102, 0.9865, 0.2102, 0.9865, 0.2102, 0.9845, 0.2102, 0.9845, 0.1926, 0.9865, 0.1926, 0.9865, 0.1926, 0.9845, 0.1926, 0.9845, 0.1751, 0.9865, 0.1751, 0.9865, 0.1751, 0.9845, 0.1751, 0.9845, 0.1576, 0.9865, 0.1576, 0.9865, 0.1576, 0.9845, 0.1576, 0.9845, 0.1401, 0.9865, 0.1401, 0.9865, 0.1401, 0.9845, 0.1401, 0.9845, 0.1226, 0.9865, 0.1226, 0.9865, 0.1226, 0.9845, 0.1226, 0.9845, 0.1051, 0.9865, 0.1051, 0.9865, 0.1051, 0.9845, 0.1051, 0.9845, 0.08756, 0.9865, 0.08757, 0.9865, 0.08757, 0.9845, 0.08756, 0.9845, 0.07005, 0.9865, 0.07006, 0.9865, 0.07006, 0.9845, 0.07005, 0.9845, 0.05254, 0.9865, 0.05255, 0.9865, 0.05255, 0.9845, 0.05254, 0.9845, 0.03503, 0.9865, 0.03503, 0.9865, 0.03503, 0.9845, 0.03503, 0.9845, 0.01751, 0.9865, 0.01752, 0.9813, 0.5161, 0.9825, 0.5161, 0.9825, 0.5412, 0.9813, 0.5412, 0.9813, 0.5412, 0.9825, 0.5412, 0.9825, 0.5663, 0.9813, 0.5663, 0.9813, 0.5663, 0.9825, 0.5663, 0.9825, 0.5915, 0.9813, 0.5915, 0.9813, 0.5915, 0.9825, 0.5915, 0.9825, 0.6166, 0.9813, 0.6166, 0.9813, 0.6166, 0.9825, 0.6166, 0.9825, 0.6417, 0.9813, 0.6417, 0.9813, 0.6417, 0.9825, 0.6417, 0.9825, 0.6669, 0.9813, 0.6669, 0.9813, 0.6669, 0.9825, 0.6669, 0.9825, 0.692, 0.9813, 0.692, 0.9813, 0.692, 0.9825, 0.692, 0.9825, 0.7172, 0.9813, 0.7172, 0.9813, 0.7172, 0.9825, 0.7172, 0.9825, 0.7423, 0.9813, 0.7423, 0.9813, 0.7423, 0.9825, 0.7423, 0.9825, 0.7674, 0.9813, 0.7674, 0.9813, 0.7674, 0.9825, 0.7674, 0.9825, 0.7926, 0.9813, 0.7926, 0.9813, 0.7926, 0.9825, 0.7926, 0.9825, 0.8177, 0.9813, 0.8177, 0.9813, 0.8177, 0.9825, 0.8177, 0.9825, 0.8428, 0.9813, 0.8428, 0.9813, 0.8428, 0.9825, 0.8428, 0.9825, 0.868, 0.9813, 0.868, 0.9813, 0.868, 0.9825, 0.868, 0.9825, 0.8931, 0.9813, 0.8931, 0.9813, 0.8931, 0.9825, 0.8931, 0.9825, 0.9183, 0.9813, 0.9183, 0.9813, 0.9183, 0.9825, 0.9183, 0.9825, 0.9434, 0.9813, 0.9434, 0.9813, 0.9434, 0.9825, 0.9434, 0.9825, 0.9685, 0.9813, 0.9685, 0.978, 0.5161, 0.98, 0.5161, 0.98, 0.5412, 0.978, 0.5412, 0.978, 0.5412, 0.98, 0.5412, 0.98, 0.5664, 0.978, 0.5664, 0.978, 0.5664, 0.98, 0.5664, 0.98, 0.5915, 0.978, 0.5915, 0.978, 0.5915, 0.98, 0.5915, 0.98, 0.6166, 0.978, 0.6166, 0.978, 0.6166, 0.98, 0.6166, 0.98, 0.6418, 0.978, 0.6418, 0.978, 0.6418, 0.98, 0.6418, 0.98, 0.6669, 0.978, 0.6669, 0.978, 0.6669, 0.98, 0.6669, 0.98, 0.6921, 0.978, 0.692, 0.978, 0.692, 0.98, 0.6921, 0.98, 0.7172, 0.978, 0.7172, 0.978, 0.7172, 0.98, 0.7172, 0.98, 0.7423, 0.978, 0.7423, 0.978, 0.7423, 0.98, 0.7423, 0.98, 0.7675, 0.978, 0.7675, 0.978, 0.7675, 0.98, 0.7675, 0.98, 0.7926, 0.978, 0.7926, 0.978, 0.7926, 0.98, 0.7926, 0.98, 0.8177, 0.978, 0.8177, 0.978, 0.8177, 0.98, 0.8177, 0.98, 0.8429, 0.978, 0.8429, 0.978, 0.8429, 0.98, 0.8429, 0.98, 0.868, 0.978, 0.868, 0.978, 0.868, 0.98, 0.868, 0.98, 0.8932, 0.978, 0.8932, 0.978, 0.8932, 0.98, 0.8932, 0.98, 0.9183, 0.978, 0.9183, 0.978, 0.9183, 0.98, 0.9183, 0.98, 0.9434, 0.978, 0.9434, 0.978, 0.9434, 0.98, 0.9434, 0.98, 0.9686, 0.978, 0.9686, 0.9845, 0.3327, 0.9825, 0.5161, 0.9845, 0.004122, 0.9825, 0.004129, 0.9825, 0.5161, 0.98, 0.5161, 0.9813, 0.4968, 0.9825, 0.4968, 0.98, 0.5161, 0.978, 0.5161, 0.978, 0.4969, 0.98, 0.4969])
_ca = me_cubeziercurve.color_attributes.new('Col', 'BYTE_COLOR', 'CORNER')
_ca.data.foreach_set('color', [1.0, 1.0, 1.0, 1.0, 1.0, 1.0, 1.0, 1.0, 1.0, 1.0, 1.0, 1.0, 1.0, 1.0, 1.0, 1.0, 1.0, 1.0, 1.0, 1.0, 1.0, 1.0, 1.0, 1.0, 1.0, 1.0, 1.0, 1.0, 1.0, 1.0, 1.0, 1.0, 1.0, 1.0, 1.0, 1.0, 1.0, 1.0, 1.0, 1.0, 1.0, 1.0, 1.0, 1.0, 1.0, 1.0, 1.0, 1.0, 1.0, 1.0, 1.0, 1.0, 1.0, 1.0, 1.0, 1.0, 1.0, 1.0, 1.0, 1.0, 1.0, 1.0, 1.0, 1.0, 1.0, 1.0, 1.0, 1.0, 1.0, 1.0, 1.0, 1.0, 1.0, 1.0, 1.0, 1.0, 1.0, 1.0, 1.0, 1.0, 1.0, 1.0, 1.0, 1.0, 1.0, 1.0, 1.0, 1.0, 1.0, 1.0, 1.0, 1.0, 1.0, 1.0, 1.0, 1.0, 1.0, 1.0, 1.0, 1.0, 1.0, 1.0, 1.0, 1.0, 1.0, 1.0, 1.0, 1.0, 1.0, 1.0, 1.0, 1.0, 1.0, 1.0, 1.0, 1.0, 1.0, 1.0, 1.0, 1.0, 1.0, 1.0, 1.0, 1.0, 1.0, 1.0, 1.0, 1.0, 1.0, 1.0, 1.0, 1.0, 1.0, 1.0, 1.0, 1.0, 1.0, 1.0, 1.0, 1.0, 1.0, 1.0, 1.0, 1.0, 1.0, 1.0, 1.0, 1.0, 1.0, 1.0, 1.0, 1.0, 1.0, 1.0, 1.0, 1.0, 1.0, 1.0, 1.0, 1.0, 1.0, 1.0, 1.0, 1.0, 1.0, 1.0, 1.0, 1.0, 1.0, 1.0, 1.0, 1.0, 1.0, 1.0, 1.0, 1.0, 1.0, 1.0, 1.0, 1.0, 1.0, 1.0, 1.0, 1.0, 1.0, 1.0, 1.0, 1.0, 1.0, 1.0, 1.0, 1.0, 1.0, 1.0, 1.0, 1.0, 1.0, 1.0, 1.0, 1.0, 1.0, 1.0, 1.0, 1.0, 1.0, 1.0, 1.0, 1.0, 1.0, 1.0, 1.0, 1.0, 1.0, 1.0, 1.0, 1.0, 1.0, 1.0, 1.0, 1.0, 1.0, 1.0, 1.0, 1.0, 1.0, 1.0, 1.0, 1.0, 1.0, 1.0, 1.0, 1.0, 1.0, 1.0, 1.0, 1.0, 1.0, 1.0, 1.0, 1.0, 1.0, 1.0, 1.0, 1.0, 1.0, 1.0, 1.0, 1.0, 1.0, 1.0, 1.0, 1.0, 1.0, 1.0, 1.0, 1.0, 1.0, 1.0, 1.0, 1.0, 1.0, 1.0, 1.0, 1.0, 1.0, 1.0, 1.0, 1.0, 1.0, 1.0, 1.0, 1.0, 1.0, 1.0, 1.0, 1.0, 1.0, 1.0, 1.0, 1.0, 1.0, 1.0, 1.0, 1.0, 1.0, 1.0, 1.0, 1.0, 1.0, 1.0, 1.0, 1.0, 1.0, 1.0, 1.0, 1.0, 1.0, 1.0, 1.0, 1.0, 1.0, 1.0, 1.0, 1.0, 1.0, 1.0, 1.0, 1.0, 1.0, 1.0, 1.0, 1.0, 1.0, 1.0, 1.0, 1.0, 1.0, 1.0, 1.0, 1.0, 1.0, 1.0, 1.0, 1.0, 1.0, 1.0, 1.0, 1.0, 1.0, 1.0, 1.0, 1.0, 1.0, 1.0, 1.0, 1.0, 1.0, 1.0, 1.0, 1.0, 1.0, 1.0, 1.0, 1.0, 1.0, 1.0, 1.0, 1.0, 1.0, 1.0, 1.0, 1.0, 1.0, 1.0, 1.0, 1.0, 1.0, 1.0, 1.0, 1.0, 1.0, 1.0, 1.0, 1.0, 1.0, 1.0, 1.0, 1.0, 1.0, 1.0, 1.0, 1.0, 1.0, 1.0, 1.0, 1.0, 1.0, 1.0, 1.0, 1.0, 1.0, 1.0, 1.0, 1.0, 1.0, 1.0, 1.0, 1.0, 1.0, 1.0, 1.0, 1.0, 1.0, 1.0, 1.0, 1.0, 1.0, 1.0, 1.0, 1.0, 1.0, 1.0, 1.0, 1.0, 1.0, 1.0, 1.0, 1.0, 1.0, 1.0, 1.0, 1.0, 1.0, 1.0, 1.0, 1.0, 1.0, 1.0, 1.0, 1.0, 1.0, 1.0, 1.0, 1.0, 1.0, 1.0, 1.0, 1.0, 1.0, 1.0, 1.0, 1.0, 1.0, 1.0, 1.0, 1.0, 1.0, 1.0, 1.0, 1.0, 1.0, 1.0, 1.0, 1.0, 1.0, 1.0, 1.0, 1.0, 1.0, 1.0, 1.0, 1.0, 1.0, 1.0, 1.0, 1.0, 1.0, 1.0, 1.0, 1.0, 1.0, 1.0, 1.0, 1.0, 1.0, 1.0, 1.0, 1.0, 1.0, 1.0, 1.0, 1.0, 1.0, 1.0, 1.0, 1.0, 1.0, 1.0, 1.0, 1.0, 1.0, 1.0, 1.0, 1.0, 1.0, 1.0, 1.0, 1.0, 1.0, 1.0, 1.0, 1.0, 1.0, 1.0, 1.0, 1.0, 1.0, 1.0, 1.0, 1.0, 1.0, 1.0, 1.0, 1.0, 1.0, 1.0, 1.0, 1.0, 1.0, 1.0, 1.0, 1.0, 1.0, 1.0, 1.0, 1.0, 1.0, 1.0, 1.0, 1.0, 1.0, 1.0, 1.0, 1.0, 1.0, 1.0, 1.0, 1.0, 1.0, 1.0, 1.0, 1.0, 1.0, 1.0, 1.0, 1.0, 1.0, 1.0, 1.0, 1.0, 1.0, 1.0, 1.0, 1.0, 1.0, 1.0, 1.0, 1.0, 1.0, 1.0, 1.0, 1.0, 1.0, 1.0, 1.0, 1.0, 1.0, 1.0, 1.0, 1.0, 1.0, 1.0, 1.0, 1.0, 1.0, 1.0, 1.0, 1.0, 1.0, 1.0, 1.0, 1.0, 1.0, 1.0, 1.0, 1.0, 1.0, 1.0, 1.0, 1.0, 1.0, 1.0, 1.0, 1.0, 1.0, 1.0, 1.0, 1.0, 1.0, 1.0, 1.0, 1.0, 1.0, 1.0, 1.0, 1.0, 1.0, 1.0, 1.0, 1.0, 1.0, 1.0, 1.0, 1.0, 1.0, 1.0, 1.0, 1.0, 1.0, 1.0, 1.0, 1.0, 1.0, 1.0, 1.0, 1.0, 1.0, 1.0, 1.0, 1.0, 1.0, 1.0, 1.0, 1.0, 1.0, 1.0, 1.0, 1.0, 1.0, 1.0, 1.0, 1.0, 1.0, 1.0, 1.0, 1.0, 1.0, 1.0, 1.0, 1.0, 1.0, 1.0, 1.0, 1.0, 1.0, 1.0, 1.0, 1.0, 1.0, 1.0, 1.0, 1.0, 1.0, 1.0, 1.0, 1.0, 1.0, 1.0, 1.0, 1.0, 1.0, 1.0, 1.0, 1.0, 1.0, 1.0, 1.0, 1.0, 1.0, 1.0, 1.0, 1.0, 1.0, 1.0, 1.0, 1.0, 1.0, 1.0, 1.0, 1.0, 1.0, 1.0, 1.0, 1.0, 1.0, 1.0, 1.0, 1.0, 1.0, 1.0, 1.0, 1.0, 1.0, 1.0, 1.0, 1.0, 1.0, 1.0, 1.0, 1.0, 1.0, 1.0, 1.0, 1.0, 1.0, 1.0, 1.0, 1.0, 1.0, 1.0, 1.0, 1.0, 1.0, 1.0, 1.0, 1.0, 1.0, 1.0, 1.0, 1.0, 1.0, 1.0, 1.0, 1.0, 1.0, 1.0, 1.0, 1.0, 1.0, 1.0, 1.0, 1.0, 1.0, 1.0, 1.0, 1.0, 1.0, 1.0, 1.0, 1.0, 1.0, 1.0, 1.0, 1.0, 1.0, 1.0, 1.0, 1.0, 1.0, 1.0, 1.0, 1.0, 1.0, 1.0, 1.0, 1.0, 1.0, 1.0, 1.0, 1.0, 1.0, 1.0, 1.0, 1.0, 1.0, 1.0, 1.0, 1.0, 1.0, 1.0, 1.0, 1.0, 1.0, 1.0, 1.0, 1.0, 1.0, 1.0, 1.0, 1.0, 1.0, 1.0, 1.0, 1.0, 1.0, 1.0, 1.0, 1.0, 1.0, 1.0, 1.0, 1.0, 1.0, 1.0, 1.0, 1.0, 1.0, 1.0, 1.0, 1.0, 1.0, 1.0, 1.0, 1.0, 1.0, 1.0, 1.0, 1.0, 1.0, 1.0, 1.0, 1.0, 1.0, 1.0, 1.0, 1.0, 1.0, 1.0, 1.0, 1.0, 1.0, 1.0, 1.0, 1.0, 1.0, 1.0, 1.0, 1.0, 1.0, 1.0, 1.0, 1.0, 1.0, 1.0, 1.0, 1.0, 1.0, 1.0, 1.0, 1.0, 1.0, 1.0, 1.0, 1.0, 1.0, 1.0, 1.0, 1.0, 1.0, 1.0, 1.0, 1.0, 1.0, 1.0, 1.0, 1.0, 1.0, 1.0, 1.0, 1.0, 1.0, 1.0, 1.0, 1.0, 1.0, 1.0, 1.0, 1.0, 1.0, 1.0, 1.0, 1.0, 1.0, 1.0, 1.0, 1.0, 1.0, 1.0, 1.0, 1.0, 1.0, 1.0, 1.0, 1.0, 1.0, 1.0, 1.0, 1.0, 1.0, 1.0, 1.0, 1.0, 1.0, 1.0, 1.0, 1.0, 1.0, 1.0, 1.0, 1.0, 1.0, 1.0, 1.0, 1.0, 1.0, 1.0, 1.0, 1.0, 1.0, 1.0, 1.0, 1.0, 1.0, 1.0, 1.0, 1.0, 1.0, 1.0, 1.0, 1.0, 1.0, 1.0, 1.0, 1.0, 1.0, 1.0, 1.0, 1.0, 1.0, 1.0, 1.0, 1.0, 1.0, 1.0, 1.0, 1.0, 1.0, 1.0, 1.0, 1.0, 1.0, 1.0, 1.0, 1.0, 1.0, 1.0, 1.0, 1.0, 1.0, 1.0, 1.0, 1.0, 1.0, 1.0, 1.0, 1.0, 1.0, 1.0, 1.0, 1.0, 1.0, 1.0, 1.0, 1.0, 1.0, 1.0, 1.0, 1.0, 1.0, 1.0, 1.0, 1.0, 1.0, 1.0, 1.0, 1.0, 1.0, 1.0, 1.0, 1.0, 1.0, 1.0, 1.0, 1.0, 1.0, 1.0, 1.0, 1.0, 1.0, 1.0, 1.0, 1.0, 1.0, 1.0, 1.0, 1.0, 1.0, 1.0, 1.0, 1.0, 1.0, 1.0, 1.0, 1.0, 1.0, 1.0, 1.0, 1.0, 1.0, 1.0, 1.0, 1.0, 1.0, 1.0, 1.0, 1.0, 1.0, 1.0, 1.0, 1.0, 1.0, 1.0, 1.0, 1.0, 1.0, 1.0, 1.0, 1.0, 1.0, 1.0, 1.0, 1.0, 1.0, 1.0, 1.0, 1.0, 1.0, 1.0, 1.0, 1.0, 1.0, 1.0, 1.0, 1.0, 1.0, 1.0, 1.0, 1.0, 1.0, 1.0, 1.0, 1.0, 1.0, 1.0, 1.0, 1.0, 1.0, 1.0, 1.0, 1.0, 1.0, 1.0, 1.0, 1.0, 1.0, 1.0, 1.0, 1.0, 1.0, 1.0, 1.0, 1.0, 1.0, 1.0, 1.0, 1.0, 1.0, 1.0, 1.0, 1.0, 1.0, 1.0, 1.0, 1.0, 1.0, 1.0, 1.0, 1.0, 1.0, 1.0, 1.0, 1.0, 1.0, 1.0, 1.0, 1.0, 1.0, 1.0, 1.0, 1.0, 1.0, 1.0, 1.0, 1.0, 1.0, 1.0, 1.0, 1.0, 1.0, 1.0, 1.0, 1.0, 1.0, 1.0, 1.0, 1.0, 1.0, 1.0, 1.0, 1.0, 1.0, 1.0, 1.0, 1.0, 1.0, 1.0, 1.0, 1.0, 1.0, 1.0, 1.0, 1.0, 1.0, 1.0, 1.0, 1.0, 1.0, 1.0, 1.0, 1.0, 1.0, 1.0, 1.0, 1.0, 1.0, 1.0, 1.0, 1.0, 1.0, 1.0, 1.0, 1.0, 1.0, 1.0, 1.0, 1.0, 1.0, 1.0, 1.0, 1.0, 1.0, 1.0, 1.0, 1.0, 1.0, 1.0, 1.0, 1.0, 1.0, 1.0, 1.0, 1.0, 1.0, 1.0, 1.0, 1.0, 1.0, 1.0, 1.0, 1.0, 1.0, 1.0, 1.0, 1.0, 1.0, 1.0, 1.0, 1.0, 1.0, 1.0, 1.0, 1.0, 1.0, 1.0, 1.0, 1.0, 1.0, 1.0, 1.0, 1.0, 1.0, 1.0, 1.0, 1.0, 1.0, 1.0, 1.0, 1.0, 1.0, 1.0, 1.0, 1.0, 1.0, 1.0, 1.0, 1.0, 1.0, 1.0, 1.0, 1.0, 1.0, 1.0, 1.0, 1.0, 1.0, 1.0, 1.0, 1.0, 1.0, 1.0, 1.0, 1.0, 1.0, 1.0, 1.0, 1.0, 1.0, 1.0, 1.0, 1.0, 1.0, 1.0, 1.0, 1.0, 1.0, 1.0, 1.0, 1.0, 1.0, 1.0, 1.0, 1.0, 1.0, 1.0, 1.0, 1.0, 1.0, 1.0, 1.0, 1.0, 1.0, 1.0, 1.0, 1.0, 1.0, 1.0, 1.0, 1.0, 1.0, 1.0, 1.0, 1.0, 1.0, 1.0, 1.0, 1.0, 1.0, 1.0, 1.0, 1.0, 1.0, 1.0, 1.0, 1.0, 1.0, 1.0, 1.0, 1.0, 1.0, 1.0, 1.0, 1.0, 1.0, 1.0, 1.0, 1.0, 1.0, 1.0, 1.0, 1.0, 1.0, 1.0, 1.0, 1.0, 1.0, 1.0, 1.0, 1.0, 1.0, 1.0, 1.0, 1.0, 1.0, 1.0, 1.0, 1.0, 1.0, 1.0, 1.0, 1.0, 1.0, 1.0, 1.0, 1.0, 1.0, 1.0, 1.0, 1.0, 1.0, 1.0, 1.0, 1.0, 1.0, 1.0, 1.0, 1.0, 1.0, 1.0, 1.0, 1.0, 1.0, 1.0, 1.0, 1.0, 1.0, 1.0, 1.0, 1.0, 1.0, 1.0, 1.0, 1.0, 1.0, 1.0, 1.0, 1.0, 1.0, 1.0, 1.0, 1.0, 1.0, 1.0, 1.0, 1.0, 1.0, 1.0, 1.0, 1.0, 1.0, 1.0, 1.0, 1.0, 1.0, 1.0, 1.0, 1.0, 1.0, 1.0, 1.0, 1.0, 1.0, 1.0, 1.0, 1.0, 1.0, 1.0, 1.0, 1.0, 1.0, 1.0, 1.0, 1.0, 1.0, 1.0, 1.0, 1.0, 1.0, 1.0, 1.0, 1.0, 1.0, 1.0, 1.0, 1.0, 1.0, 1.0, 1.0, 1.0, 1.0, 1.0, 1.0, 1.0, 1.0, 1.0, 1.0, 1.0, 1.0, 1.0, 1.0, 1.0, 1.0, 1.0, 1.0, 1.0, 1.0, 1.0, 1.0, 1.0, 1.0, 1.0, 1.0, 1.0, 1.0, 1.0, 1.0, 1.0, 1.0, 1.0, 1.0, 1.0, 1.0, 1.0, 1.0, 1.0, 1.0, 1.0, 1.0, 1.0, 1.0, 1.0, 1.0, 1.0, 1.0, 1.0, 1.0, 1.0, 1.0, 1.0, 1.0, 1.0, 1.0, 1.0, 1.0, 1.0, 1.0, 1.0, 1.0, 1.0, 1.0, 1.0, 1.0, 1.0, 1.0, 1.0, 1.0, 1.0, 1.0, 1.0, 1.0, 1.0, 1.0, 1.0, 1.0, 1.0, 1.0, 1.0, 1.0, 1.0, 1.0, 1.0, 1.0, 1.0, 1.0, 1.0, 1.0, 1.0, 1.0, 1.0, 1.0, 1.0, 1.0, 1.0, 1.0, 1.0, 1.0, 1.0, 1.0, 1.0, 1.0, 1.0, 1.0, 1.0, 1.0, 1.0, 1.0, 1.0, 1.0, 1.0, 1.0, 1.0, 1.0, 1.0, 1.0, 1.0, 1.0, 1.0, 1.0, 1.0, 1.0, 1.0, 1.0, 1.0, 1.0, 1.0, 1.0, 1.0, 1.0, 1.0, 1.0, 1.0, 1.0, 1.0, 1.0, 1.0, 1.0, 1.0, 1.0, 1.0, 1.0, 1.0, 1.0, 1.0, 1.0, 1.0, 1.0, 1.0, 1.0, 1.0, 1.0, 1.0, 1.0, 1.0, 1.0, 1.0, 1.0, 1.0, 1.0, 1.0, 1.0, 1.0, 1.0, 1.0, 1.0, 1.0, 1.0, 1.0, 1.0, 1.0, 1.0, 1.0, 1.0, 1.0, 1.0, 1.0, 1.0, 1.0, 1.0, 1.0, 1.0, 1.0, 1.0, 1.0, 1.0, 1.0, 1.0, 1.0, 1.0, 1.0, 1.0, 1.0, 1.0, 1.0, 1.0, 1.0, 1.0, 1.0, 1.0, 1.0, 1.0, 1.0, 1.0, 1.0, 1.0, 1.0, 1.0, 1.0, 1.0, 1.0, 1.0, 1.0, 1.0, 1.0, 1.0, 1.0, 1.0, 1.0, 1.0, 1.0, 1.0, 1.0, 1.0, 1.0, 1.0, 1.0, 1.0, 1.0, 1.0, 1.0, 1.0, 1.0, 1.0, 1.0, 1.0, 1.0, 1.0, 1.0, 1.0, 1.0, 1.0, 1.0, 1.0, 1.0, 1.0, 1.0, 1.0, 1.0, 1.0, 1.0, 1.0, 1.0, 1.0, 1.0, 1.0, 1.0, 1.0, 1.0, 1.0, 1.0, 1.0, 1.0, 1.0, 1.0, 1.0, 1.0, 1.0, 1.0, 1.0, 1.0, 1.0, 1.0, 1.0, 1.0, 1.0, 1.0, 1.0, 1.0, 1.0, 1.0, 1.0, 1.0, 1.0, 1.0, 1.0, 1.0, 1.0, 1.0, 1.0, 1.0, 1.0, 1.0, 1.0, 1.0, 1.0, 1.0, 1.0, 1.0, 1.0, 1.0, 1.0, 1.0, 1.0, 1.0, 1.0, 1.0, 1.0, 1.0, 1.0, 1.0, 1.0, 1.0, 1.0, 1.0, 1.0, 1.0, 1.0, 1.0, 1.0, 1.0, 1.0, 1.0, 1.0, 1.0, 1.0, 1.0, 1.0, 1.0, 1.0, 1.0, 1.0, 1.0, 1.0, 1.0, 1.0, 1.0, 1.0, 1.0, 1.0, 1.0, 1.0, 1.0, 1.0, 1.0, 1.0, 1.0, 1.0, 1.0, 1.0, 1.0, 1.0, 1.0, 1.0, 1.0, 1.0, 1.0, 1.0, 1.0, 1.0, 1.0, 1.0, 1.0, 1.0, 1.0, 1.0, 1.0, 1.0, 1.0, 1.0, 1.0, 1.0, 1.0, 1.0, 1.0, 1.0, 1.0, 1.0, 1.0, 1.0, 1.0, 1.0, 1.0, 1.0, 1.0, 1.0, 1.0, 1.0, 1.0, 1.0, 1.0, 1.0, 1.0, 1.0, 1.0, 1.0, 1.0, 1.0, 1.0, 1.0, 1.0, 1.0, 1.0, 1.0, 1.0, 1.0, 1.0, 1.0, 1.0, 1.0, 1.0, 1.0, 1.0, 1.0, 1.0, 1.0, 1.0, 1.0, 1.0, 1.0, 1.0, 1.0, 1.0, 1.0, 1.0, 1.0, 1.0, 1.0, 1.0, 1.0, 1.0, 1.0, 1.0, 1.0, 1.0, 1.0, 1.0, 1.0, 1.0, 1.0, 1.0, 1.0, 1.0, 1.0, 1.0, 1.0, 1.0, 1.0, 1.0, 1.0, 1.0, 1.0, 1.0, 1.0, 1.0, 1.0, 1.0, 1.0, 1.0, 1.0, 1.0, 1.0, 1.0, 1.0, 1.0, 1.0, 1.0, 1.0, 1.0, 1.0, 1.0, 1.0, 1.0, 1.0, 1.0, 1.0, 1.0, 1.0, 1.0, 1.0, 1.0, 1.0, 1.0, 1.0, 1.0, 1.0, 1.0, 1.0, 1.0, 1.0, 1.0, 1.0, 1.0, 1.0, 1.0, 1.0, 1.0, 1.0, 1.0, 1.0, 1.0, 1.0, 1.0, 1.0, 1.0, 1.0, 1.0, 1.0, 1.0, 1.0, 1.0, 1.0, 1.0, 1.0, 1.0, 1.0, 1.0, 1.0, 1.0, 1.0, 1.0, 1.0, 1.0, 1.0, 1.0, 1.0, 1.0, 1.0, 1.0, 1.0, 1.0, 1.0, 1.0, 1.0, 1.0, 1.0, 1.0, 1.0, 1.0, 1.0, 1.0, 1.0, 1.0, 1.0, 1.0, 1.0, 1.0, 1.0, 1.0, 1.0, 1.0, 1.0, 1.0, 1.0, 1.0, 1.0, 1.0, 1.0, 1.0, 1.0, 1.0, 1.0, 1.0, 1.0, 1.0, 1.0, 1.0, 1.0, 1.0, 1.0, 1.0, 1.0, 1.0, 1.0, 1.0, 1.0, 1.0, 1.0, 1.0, 1.0, 1.0, 1.0, 1.0, 1.0, 1.0, 1.0, 1.0, 1.0, 1.0, 1.0, 1.0, 1.0, 1.0, 1.0, 1.0, 1.0, 1.0, 1.0, 1.0, 1.0, 1.0, 1.0, 1.0, 1.0, 1.0, 1.0, 1.0, 1.0, 1.0, 1.0, 1.0, 1.0, 1.0, 1.0, 1.0, 1.0, 1.0, 1.0, 1.0, 1.0, 1.0, 1.0, 1.0, 1.0, 1.0, 1.0, 1.0, 1.0, 1.0, 1.0, 1.0, 1.0, 1.0, 1.0, 1.0, 1.0, 1.0, 1.0, 1.0, 1.0, 1.0, 1.0, 1.0, 1.0, 1.0, 1.0, 1.0, 1.0, 1.0, 1.0, 1.0, 1.0, 1.0, 1.0, 1.0, 1.0, 1.0, 1.0, 1.0, 1.0, 1.0, 1.0, 1.0, 1.0, 1.0, 1.0, 1.0, 1.0, 1.0, 1.0, 1.0, 1.0, 1.0, 1.0, 1.0, 1.0, 1.0, 1.0, 1.0, 1.0, 1.0, 1.0, 1.0, 1.0, 1.0, 1.0, 1.0, 1.0, 1.0, 1.0, 1.0, 1.0, 1.0, 1.0, 1.0, 1.0, 1.0, 1.0, 1.0, 1.0, 1.0, 1.0, 1.0, 1.0, 1.0, 1.0, 1.0, 1.0, 1.0, 1.0, 1.0, 1.0, 1.0, 1.0, 1.0, 1.0, 1.0, 1.0, 1.0, 1.0, 1.0, 1.0, 1.0, 1.0, 1.0, 1.0, 1.0, 1.0, 1.0, 1.0, 1.0, 1.0, 1.0, 1.0, 1.0, 1.0, 1.0, 1.0, 1.0, 1.0, 1.0, 1.0, 1.0, 1.0, 1.0, 1.0, 1.0, 1.0, 1.0, 1.0, 1.0, 1.0, 1.0, 1.0, 1.0, 1.0, 1.0, 1.0, 1.0, 1.0, 1.0, 1.0, 1.0, 1.0, 1.0, 1.0, 1.0, 1.0, 1.0, 1.0, 1.0, 1.0, 1.0, 1.0, 1.0, 1.0, 1.0, 1.0, 1.0, 1.0, 1.0, 1.0, 1.0, 1.0, 1.0, 1.0, 1.0, 1.0, 1.0, 1.0, 1.0, 1.0, 1.0, 1.0, 1.0, 1.0, 1.0, 1.0, 1.0, 1.0, 1.0, 1.0, 1.0, 1.0, 1.0, 1.0, 1.0, 1.0, 1.0, 1.0, 1.0, 1.0, 1.0, 1.0, 1.0, 1.0, 1.0, 1.0, 1.0, 1.0, 1.0, 1.0, 1.0, 1.0, 1.0, 1.0, 1.0, 1.0, 1.0, 1.0, 1.0, 1.0, 1.0, 1.0, 1.0, 1.0, 1.0, 1.0, 1.0, 1.0, 1.0, 1.0, 1.0, 1.0, 1.0, 1.0, 1.0, 1.0, 1.0, 1.0, 1.0, 1.0, 1.0, 1.0, 1.0, 1.0, 1.0, 1.0, 1.0, 1.0, 1.0, 1.0, 1.0, 1.0, 1.0, 1.0, 1.0, 1.0, 1.0, 1.0, 1.0, 1.0, 1.0, 1.0, 1.0, 1.0, 1.0, 1.0, 1.0, 1.0, 1.0, 1.0, 1.0, 1.0, 1.0, 1.0, 1.0, 1.0, 1.0, 1.0, 1.0, 1.0, 1.0, 1.0, 1.0, 1.0, 1.0, 1.0, 1.0, 1.0, 1.0, 1.0, 1.0, 1.0, 1.0, 1.0, 1.0, 1.0, 1.0, 1.0, 1.0, 1.0, 1.0, 1.0, 1.0, 1.0, 1.0, 1.0, 1.0, 1.0, 1.0, 1.0, 1.0, 1.0, 1.0, 1.0, 1.0, 1.0, 1.0, 1.0, 1.0, 1.0, 1.0, 1.0, 1.0, 1.0, 1.0, 1.0, 1.0, 1.0, 1.0, 1.0, 1.0, 1.0, 1.0, 1.0, 1.0, 1.0, 1.0, 1.0, 1.0, 1.0, 1.0, 1.0, 1.0, 1.0, 1.0, 1.0, 1.0, 1.0, 1.0, 1.0, 1.0, 1.0, 1.0, 1.0, 1.0, 1.0, 1.0, 1.0, 1.0, 1.0, 1.0, 1.0, 1.0, 1.0, 1.0, 1.0, 1.0, 1.0, 1.0, 1.0, 1.0, 1.0, 1.0, 1.0, 1.0, 1.0, 1.0, 1.0, 1.0, 1.0, 1.0, 1.0, 1.0, 1.0, 1.0, 1.0, 1.0, 1.0, 1.0, 1.0, 1.0, 1.0, 1.0, 1.0, 1.0, 1.0, 1.0, 1.0, 1.0, 1.0, 1.0, 1.0, 1.0, 1.0, 1.0, 1.0, 1.0, 1.0, 1.0, 1.0, 1.0, 1.0, 1.0, 1.0, 1.0, 1.0, 1.0, 1.0, 1.0, 1.0, 1.0, 1.0, 1.0, 1.0, 1.0, 1.0, 1.0, 1.0, 1.0, 1.0, 1.0, 1.0, 1.0, 1.0, 1.0, 1.0, 1.0, 1.0, 1.0, 1.0, 1.0, 1.0, 1.0, 1.0, 1.0, 1.0, 1.0, 1.0, 1.0, 1.0, 1.0, 1.0, 1.0, 1.0, 1.0, 1.0, 1.0, 1.0, 1.0, 1.0, 1.0, 1.0, 1.0, 1.0, 1.0, 1.0, 1.0, 1.0, 1.0, 1.0, 1.0, 1.0, 1.0, 1.0, 1.0, 1.0, 1.0, 1.0, 1.0, 1.0, 1.0, 1.0, 1.0, 1.0, 1.0, 1.0, 1.0, 1.0, 1.0, 1.0, 1.0, 1.0, 1.0, 1.0, 1.0, 1.0, 1.0, 1.0, 1.0, 1.0, 1.0, 1.0, 1.0, 1.0, 1.0, 1.0, 1.0, 1.0, 1.0, 1.0, 1.0, 1.0, 1.0, 1.0, 1.0, 1.0, 1.0, 1.0, 1.0, 1.0, 1.0, 1.0, 1.0, 1.0, 1.0, 1.0, 1.0, 1.0, 1.0, 1.0, 1.0, 1.0, 1.0, 1.0, 1.0, 1.0, 1.0, 1.0, 1.0, 1.0, 1.0, 1.0, 1.0, 1.0, 1.0, 1.0, 1.0, 1.0, 1.0, 1.0, 1.0, 1.0, 1.0, 1.0, 1.0, 1.0, 1.0, 1.0, 1.0, 1.0, 1.0, 1.0, 1.0, 1.0, 1.0, 1.0, 1.0, 1.0, 1.0, 1.0, 1.0, 1.0, 1.0, 1.0, 1.0, 1.0, 1.0, 1.0, 1.0, 1.0, 1.0, 1.0, 1.0, 1.0, 1.0, 1.0, 1.0, 1.0, 1.0, 1.0, 1.0, 1.0, 1.0, 1.0, 1.0, 1.0, 1.0, 1.0, 1.0, 1.0, 1.0, 1.0, 1.0, 1.0, 1.0, 1.0, 1.0, 1.0, 1.0, 1.0, 1.0, 1.0, 1.0, 1.0, 1.0, 1.0, 1.0, 1.0, 1.0, 1.0, 1.0, 1.0, 1.0, 1.0, 1.0, 1.0, 1.0, 1.0, 1.0, 1.0, 1.0, 1.0, 1.0, 1.0, 1.0, 1.0, 1.0, 1.0, 1.0, 1.0, 1.0, 1.0, 1.0, 1.0, 1.0, 1.0, 1.0, 1.0, 1.0, 1.0, 1.0, 1.0, 1.0, 1.0, 1.0, 1.0, 1.0, 1.0, 1.0, 1.0, 1.0, 1.0, 1.0, 1.0, 1.0, 1.0, 1.0, 1.0, 1.0, 1.0, 1.0, 1.0, 1.0, 1.0, 1.0, 1.0, 1.0, 1.0, 1.0, 1.0, 1.0, 1.0, 1.0, 1.0, 1.0, 1.0, 1.0, 1.0, 1.0, 1.0, 1.0, 1.0, 1.0, 1.0, 1.0, 1.0, 1.0, 1.0, 1.0, 1.0, 1.0, 1.0, 1.0, 1.0, 1.0, 1.0, 1.0, 1.0, 1.0, 1.0, 1.0, 1.0, 1.0, 1.0, 1.0, 1.0, 1.0, 1.0, 1.0, 1.0, 1.0, 1.0, 1.0, 1.0, 1.0, 1.0, 1.0, 1.0, 1.0, 1.0, 1.0, 1.0, 1.0, 1.0, 1.0, 1.0, 1.0, 1.0, 1.0, 1.0, 1.0, 1.0, 1.0, 1.0, 1.0, 1.0, 1.0, 1.0, 1.0, 1.0, 1.0, 1.0, 1.0, 1.0, 1.0, 1.0, 1.0, 1.0, 1.0, 1.0, 1.0, 1.0, 1.0, 1.0, 1.0, 1.0, 1.0, 1.0, 1.0, 1.0, 1.0, 1.0, 1.0, 1.0, 1.0, 1.0, 1.0, 1.0, 1.0, 1.0, 1.0, 1.0, 1.0, 1.0, 1.0, 1.0, 1.0, 1.0, 1.0, 1.0, 1.0, 1.0, 1.0, 1.0, 1.0, 1.0, 1.0, 1.0, 1.0, 1.0, 1.0, 1.0, 1.0, 1.0, 1.0, 1.0, 1.0, 1.0, 1.0, 1.0, 1.0, 1.0, 1.0, 1.0, 1.0, 1.0, 1.0, 1.0, 1.0, 1.0, 1.0, 1.0, 1.0, 1.0, 1.0, 1.0, 1.0, 1.0, 1.0, 1.0, 1.0, 1.0, 1.0, 1.0, 1.0, 1.0, 1.0, 1.0, 1.0, 1.0, 1.0, 1.0, 1.0, 1.0, 1.0, 1.0, 1.0, 1.0, 1.0, 1.0, 1.0, 1.0, 1.0, 1.0, 1.0, 1.0, 1.0, 1.0, 1.0, 1.0, 1.0, 1.0, 1.0, 1.0, 1.0, 1.0, 1.0, 1.0, 1.0, 1.0, 1.0, 1.0, 1.0, 1.0, 1.0, 1.0, 1.0, 1.0, 1.0, 1.0, 1.0, 1.0, 1.0, 1.0, 1.0, 1.0, 1.0, 1.0, 1.0, 1.0, 1.0, 1.0, 1.0, 1.0, 1.0, 1.0, 1.0, 1.0, 1.0, 1.0, 1.0, 1.0, 1.0, 1.0, 1.0, 1.0, 1.0, 1.0, 1.0, 1.0, 1.0, 1.0, 1.0, 1.0, 1.0, 1.0, 1.0, 1.0, 1.0, 1.0, 1.0, 1.0, 1.0, 1.0, 1.0, 1.0, 1.0, 1.0, 1.0, 1.0, 1.0, 1.0, 1.0, 1.0, 1.0, 1.0, 1.0, 1.0, 1.0, 1.0, 1.0, 1.0, 1.0, 1.0, 1.0, 1.0, 1.0, 1.0, 1.0, 1.0, 1.0, 1.0, 1.0, 1.0, 1.0, 1.0, 1.0, 1.0, 1.0, 1.0, 1.0, 1.0, 1.0, 1.0, 1.0, 1.0, 1.0, 1.0, 1.0, 1.0, 1.0, 1.0, 1.0, 1.0, 1.0, 1.0, 1.0, 1.0, 1.0, 1.0, 1.0, 1.0, 1.0, 1.0, 1.0, 1.0, 1.0, 1.0, 1.0, 1.0, 1.0, 1.0, 1.0, 1.0, 1.0, 1.0, 1.0, 1.0, 1.0, 1.0, 1.0, 1.0, 1.0, 1.0, 1.0, 1.0, 1.0, 1.0, 1.0, 1.0, 1.0, 1.0, 1.0, 1.0, 1.0, 1.0, 1.0, 1.0, 1.0, 1.0, 1.0, 1.0, 1.0, 1.0, 1.0, 1.0, 1.0, 1.0, 1.0, 1.0, 1.0, 1.0, 1.0, 1.0, 1.0, 1.0, 1.0, 1.0, 1.0, 1.0, 1.0, 1.0, 1.0, 1.0, 1.0, 1.0, 1.0, 1.0, 1.0, 1.0, 1.0, 1.0, 1.0, 1.0, 1.0, 1.0, 1.0, 1.0, 1.0, 1.0, 1.0, 1.0, 1.0, 1.0, 1.0, 1.0, 1.0, 1.0, 1.0, 1.0, 1.0, 1.0, 1.0, 1.0, 1.0, 1.0, 1.0, 1.0, 1.0, 1.0, 1.0, 1.0, 1.0, 1.0, 1.0, 1.0, 1.0, 1.0, 1.0, 1.0, 1.0, 1.0, 1.0, 1.0, 1.0, 1.0, 1.0, 1.0, 1.0, 1.0, 1.0, 1.0, 1.0, 1.0, 1.0, 1.0, 1.0, 1.0, 1.0, 1.0, 1.0, 1.0, 1.0, 1.0, 1.0, 1.0, 1.0, 1.0, 1.0, 1.0, 1.0, 1.0, 1.0, 1.0, 1.0, 1.0, 1.0, 1.0, 1.0, 1.0, 1.0, 1.0, 1.0, 1.0, 1.0, 1.0, 1.0, 1.0, 1.0, 1.0, 1.0, 1.0, 1.0, 1.0, 1.0, 1.0, 1.0, 1.0, 1.0, 1.0, 1.0, 1.0, 1.0, 1.0, 1.0, 1.0, 1.0, 1.0, 1.0, 1.0, 1.0, 1.0, 1.0, 1.0, 1.0, 1.0, 1.0, 1.0, 1.0, 1.0, 1.0, 1.0, 1.0, 1.0, 1.0, 1.0, 1.0, 1.0, 1.0, 1.0, 1.0, 1.0, 1.0, 1.0, 1.0, 1.0, 1.0, 1.0, 1.0, 1.0, 1.0, 1.0, 1.0, 1.0, 1.0, 1.0, 1.0, 1.0, 1.0, 1.0, 1.0, 1.0, 1.0, 1.0, 1.0, 1.0, 1.0, 1.0, 1.0, 1.0, 1.0, 1.0, 1.0, 1.0, 1.0, 1.0, 1.0, 1.0, 1.0, 1.0, 1.0, 1.0, 1.0, 1.0, 1.0, 1.0, 1.0, 1.0, 1.0, 1.0, 1.0, 1.0, 1.0, 1.0, 1.0, 1.0, 1.0, 1.0, 1.0, 1.0, 1.0, 1.0, 1.0, 1.0, 1.0, 1.0, 1.0, 1.0, 1.0, 1.0, 1.0, 1.0, 1.0, 1.0, 1.0, 1.0, 1.0, 1.0, 1.0, 1.0, 1.0, 1.0, 1.0, 1.0, 1.0, 1.0, 1.0, 1.0, 1.0, 1.0, 1.0, 1.0, 1.0, 1.0, 1.0, 1.0, 1.0, 1.0, 1.0, 1.0, 1.0, 1.0, 1.0, 1.0, 1.0, 1.0, 1.0, 1.0, 1.0, 1.0, 1.0, 1.0, 1.0, 1.0, 1.0, 1.0, 1.0, 1.0, 1.0, 1.0, 1.0, 1.0, 1.0, 1.0, 1.0, 1.0, 1.0, 1.0, 1.0, 1.0, 1.0, 1.0, 1.0, 1.0, 1.0, 1.0, 1.0, 1.0, 1.0, 1.0, 1.0, 1.0, 1.0, 1.0, 1.0, 1.0, 1.0, 1.0, 1.0, 1.0, 1.0, 1.0, 1.0, 1.0, 1.0, 1.0, 1.0, 1.0, 1.0, 1.0, 1.0, 1.0, 1.0, 1.0, 1.0, 1.0, 1.0, 1.0, 1.0, 1.0, 1.0, 1.0, 1.0, 1.0, 1.0, 1.0, 1.0, 1.0, 1.0, 1.0, 1.0, 1.0, 1.0, 1.0, 1.0, 1.0, 1.0, 1.0, 1.0, 1.0, 1.0, 1.0, 1.0, 1.0, 1.0, 1.0, 1.0, 1.0, 1.0, 1.0, 1.0, 1.0, 1.0, 1.0, 1.0, 1.0, 1.0, 1.0, 1.0, 1.0, 1.0, 1.0, 1.0, 1.0, 1.0, 1.0, 1.0, 1.0, 1.0, 1.0, 1.0, 1.0, 1.0, 1.0, 1.0, 1.0, 1.0, 1.0, 1.0, 1.0, 1.0, 1.0, 1.0, 1.0, 1.0, 1.0, 1.0, 1.0, 1.0, 1.0, 1.0, 1.0, 1.0, 1.0, 1.0, 1.0, 1.0, 1.0, 1.0, 1.0, 1.0, 1.0, 1.0, 1.0, 1.0, 1.0, 1.0, 1.0, 1.0, 1.0, 1.0, 1.0, 1.0, 1.0, 1.0, 1.0, 1.0, 1.0, 1.0, 1.0, 1.0, 1.0, 1.0, 1.0, 1.0, 1.0, 1.0, 1.0, 1.0, 1.0, 1.0, 1.0, 1.0, 1.0, 1.0, 1.0, 1.0, 1.0, 1.0, 1.0, 1.0, 1.0, 1.0, 1.0, 1.0, 1.0, 1.0, 1.0, 1.0, 1.0, 1.0, 1.0, 1.0, 1.0, 1.0, 1.0, 1.0, 1.0, 1.0, 1.0, 1.0, 1.0, 1.0, 1.0, 1.0, 1.0, 1.0, 1.0, 1.0, 1.0, 1.0, 1.0, 1.0, 1.0, 1.0, 1.0, 1.0, 1.0, 1.0, 1.0, 1.0, 1.0, 1.0, 1.0, 1.0, 1.0, 1.0, 1.0, 1.0, 1.0, 1.0, 1.0, 1.0, 1.0, 1.0, 1.0, 1.0, 1.0, 1.0, 1.0, 1.0, 1.0, 1.0, 1.0, 1.0, 1.0, 1.0, 1.0, 1.0, 1.0, 1.0, 1.0, 1.0, 1.0, 1.0, 1.0, 1.0, 1.0, 1.0, 1.0, 1.0, 1.0, 1.0, 1.0, 1.0, 1.0, 1.0, 1.0, 1.0, 1.0, 1.0, 1.0, 1.0, 1.0, 1.0, 1.0, 1.0, 1.0, 1.0, 1.0, 1.0, 1.0, 1.0, 1.0, 1.0, 1.0, 1.0, 1.0, 1.0, 1.0, 1.0, 1.0, 1.0, 1.0, 1.0, 1.0, 1.0, 1.0, 1.0, 1.0, 1.0, 1.0, 1.0, 1.0, 1.0, 1.0, 1.0, 1.0, 1.0, 1.0, 1.0, 1.0, 1.0, 1.0, 1.0, 1.0, 1.0, 1.0, 1.0, 1.0, 1.0, 1.0, 1.0, 1.0, 1.0, 1.0, 1.0, 1.0, 1.0, 1.0, 1.0, 1.0, 1.0, 1.0, 1.0, 1.0, 1.0, 1.0, 1.0, 1.0, 1.0, 1.0, 1.0, 1.0, 1.0, 1.0, 1.0, 1.0, 1.0, 1.0, 1.0, 1.0, 1.0, 1.0, 1.0, 1.0, 1.0, 1.0, 1.0, 1.0, 1.0, 1.0, 1.0, 1.0, 1.0, 1.0, 1.0, 1.0, 1.0, 1.0, 1.0, 1.0, 1.0, 1.0, 1.0, 1.0, 1.0, 1.0, 1.0, 1.0, 1.0, 1.0, 1.0, 1.0, 1.0, 1.0, 1.0, 1.0, 1.0, 1.0, 1.0, 1.0, 1.0, 1.0, 1.0, 1.0, 1.0, 1.0, 1.0, 1.0, 1.0, 1.0, 1.0, 1.0, 1.0, 1.0, 1.0, 1.0, 1.0, 1.0, 1.0, 1.0, 1.0, 1.0, 1.0, 1.0, 1.0, 1.0, 1.0, 1.0, 1.0, 1.0, 1.0, 1.0, 1.0, 1.0, 1.0, 1.0, 1.0, 1.0, 1.0, 1.0, 1.0, 1.0, 1.0, 1.0, 1.0, 1.0, 1.0, 1.0, 1.0, 1.0, 1.0, 1.0, 1.0, 1.0, 1.0, 1.0, 1.0, 1.0, 1.0, 1.0, 1.0, 1.0, 1.0, 1.0, 1.0, 1.0, 1.0, 1.0, 1.0, 1.0, 1.0, 1.0, 1.0, 1.0, 1.0, 1.0, 1.0, 1.0, 1.0, 1.0, 1.0, 1.0, 1.0, 1.0, 1.0, 1.0, 1.0, 1.0, 1.0, 1.0, 1.0, 1.0, 1.0, 1.0, 1.0, 1.0, 1.0, 1.0, 1.0, 1.0, 1.0, 1.0, 1.0, 1.0, 1.0, 1.0, 1.0, 1.0, 1.0, 1.0, 1.0, 1.0, 1.0, 1.0, 1.0, 1.0, 1.0, 1.0, 1.0, 1.0, 1.0, 1.0, 1.0, 1.0, 1.0, 1.0, 1.0, 1.0, 1.0, 1.0, 1.0, 1.0, 1.0, 1.0, 1.0, 1.0, 1.0, 1.0, 1.0, 1.0, 1.0, 1.0, 1.0, 1.0, 1.0, 1.0, 1.0, 1.0, 1.0, 1.0, 1.0, 1.0, 1.0, 1.0, 1.0, 1.0, 1.0, 1.0, 1.0, 1.0, 1.0, 1.0, 1.0, 1.0, 1.0, 1.0, 1.0, 1.0, 1.0, 1.0, 1.0, 1.0, 1.0, 1.0, 1.0, 1.0, 1.0, 1.0, 1.0, 1.0, 1.0, 1.0, 1.0, 1.0, 1.0, 1.0, 1.0, 1.0, 1.0, 1.0, 1.0, 1.0, 1.0, 1.0, 1.0, 1.0, 1.0, 1.0, 1.0, 1.0, 1.0, 1.0, 1.0, 1.0, 1.0, 1.0, 1.0, 1.0, 1.0, 1.0, 1.0, 1.0, 1.0, 1.0, 1.0, 1.0, 1.0, 1.0, 1.0, 1.0, 1.0, 1.0, 1.0, 1.0, 1.0, 1.0, 1.0, 1.0, 1.0, 1.0, 1.0, 1.0, 1.0, 1.0, 1.0, 1.0, 1.0, 1.0, 1.0, 1.0, 1.0, 1.0, 1.0, 1.0, 1.0, 1.0, 1.0, 1.0, 1.0, 1.0, 1.0, 1.0, 1.0, 1.0, 1.0, 1.0, 1.0, 1.0, 1.0, 1.0, 1.0, 1.0, 1.0, 1.0, 1.0, 1.0, 1.0, 1.0, 1.0, 1.0, 1.0, 1.0, 1.0, 1.0, 1.0, 1.0, 1.0, 1.0, 1.0, 1.0, 1.0, 1.0, 1.0, 1.0, 1.0, 1.0, 1.0, 1.0, 1.0, 1.0, 1.0, 1.0, 1.0, 1.0, 1.0, 1.0, 1.0, 1.0, 1.0, 1.0, 1.0, 1.0, 1.0, 1.0, 1.0, 1.0, 1.0, 1.0, 1.0, 1.0, 1.0, 1.0, 1.0, 1.0, 1.0, 1.0, 1.0, 1.0, 1.0, 1.0, 1.0, 1.0, 1.0, 1.0, 1.0, 1.0, 1.0, 1.0, 1.0, 1.0, 1.0, 1.0, 1.0, 1.0, 1.0, 1.0, 1.0, 1.0, 1.0, 1.0, 1.0, 1.0, 1.0, 1.0, 1.0, 1.0, 1.0, 1.0, 1.0, 1.0, 1.0, 1.0, 1.0, 1.0, 1.0, 1.0, 1.0, 1.0, 1.0, 1.0, 1.0, 1.0, 1.0, 1.0, 1.0, 1.0, 1.0, 1.0, 1.0, 1.0, 1.0, 1.0, 1.0, 1.0, 1.0, 1.0, 1.0, 1.0, 1.0, 1.0, 1.0, 1.0, 1.0, 1.0, 1.0, 1.0, 1.0, 1.0, 1.0, 1.0, 1.0, 1.0, 1.0, 1.0, 1.0, 1.0, 1.0, 1.0, 1.0, 1.0, 1.0, 1.0, 1.0, 1.0, 1.0, 1.0, 1.0, 1.0, 1.0, 1.0, 1.0, 1.0, 1.0, 1.0, 1.0, 1.0, 1.0, 1.0, 1.0, 1.0, 1.0, 1.0, 1.0, 1.0, 1.0, 1.0, 1.0, 1.0, 1.0, 1.0, 1.0, 1.0, 1.0, 1.0, 1.0, 1.0, 1.0, 1.0, 1.0, 1.0, 1.0, 1.0, 1.0, 1.0, 1.0, 1.0, 1.0, 1.0, 1.0, 1.0, 1.0, 1.0, 1.0, 1.0, 1.0, 1.0, 1.0, 1.0, 1.0, 1.0, 1.0, 1.0, 1.0, 1.0, 1.0, 1.0, 1.0, 1.0, 1.0, 1.0, 1.0, 1.0, 1.0, 1.0, 1.0, 1.0, 1.0, 1.0, 1.0, 1.0, 1.0, 1.0, 1.0, 1.0, 1.0, 1.0, 1.0, 1.0, 1.0, 1.0, 1.0, 1.0, 1.0, 1.0, 1.0, 1.0, 1.0, 1.0, 1.0, 1.0, 1.0, 1.0, 1.0, 1.0, 1.0, 1.0, 1.0, 1.0, 1.0, 1.0, 1.0, 1.0, 1.0, 1.0, 1.0, 1.0, 1.0, 1.0, 1.0, 1.0, 1.0, 1.0, 1.0, 1.0, 1.0, 1.0, 1.0, 1.0, 1.0, 1.0, 1.0, 1.0, 1.0, 1.0, 1.0, 1.0, 1.0, 1.0, 1.0, 1.0, 1.0, 1.0, 1.0, 1.0, 1.0, 1.0, 1.0, 1.0, 1.0, 1.0, 1.0, 1.0, 1.0, 1.0, 1.0, 1.0, 1.0, 1.0, 1.0, 1.0, 1.0, 1.0, 1.0, 1.0, 1.0, 1.0, 1.0, 1.0, 1.0, 1.0, 1.0, 1.0, 1.0, 1.0, 1.0, 1.0, 1.0, 1.0, 1.0, 1.0, 1.0, 1.0, 1.0, 1.0, 1.0, 1.0, 1.0, 1.0, 1.0, 1.0, 1.0, 1.0, 1.0, 1.0, 1.0, 1.0, 1.0, 1.0, 1.0, 1.0, 1.0, 1.0, 1.0, 1.0, 1.0, 1.0, 1.0, 1.0, 1.0, 1.0, 1.0, 1.0, 1.0, 1.0, 1.0, 1.0, 1.0, 1.0, 1.0, 1.0, 1.0, 1.0, 1.0, 1.0, 1.0, 1.0, 1.0, 1.0, 1.0, 1.0, 1.0, 1.0, 1.0, 1.0, 1.0, 1.0, 1.0, 1.0, 1.0, 1.0, 1.0, 1.0, 1.0, 1.0, 1.0, 1.0, 1.0, 1.0, 1.0, 1.0, 1.0, 1.0, 1.0, 1.0, 1.0, 1.0, 1.0, 1.0, 1.0, 1.0, 1.0, 1.0, 1.0, 1.0, 1.0, 1.0, 1.0, 1.0, 1.0, 1.0, 1.0, 1.0, 1.0, 1.0, 1.0, 1.0, 1.0, 1.0, 1.0, 1.0, 1.0, 1.0, 1.0, 1.0, 1.0, 1.0, 1.0, 1.0, 1.0, 1.0, 1.0, 1.0, 1.0, 1.0, 1.0, 1.0, 1.0, 1.0, 1.0, 1.0, 1.0, 1.0, 1.0, 1.0, 1.0, 1.0, 1.0, 1.0, 1.0, 1.0, 1.0, 1.0, 1.0, 1.0, 1.0, 1.0, 1.0, 1.0, 1.0, 1.0, 1.0, 1.0, 1.0, 1.0, 1.0, 1.0, 1.0, 1.0, 1.0, 1.0, 1.0, 1.0, 1.0, 1.0, 1.0, 1.0, 1.0, 1.0, 1.0, 1.0, 1.0, 1.0, 1.0, 1.0, 1.0, 1.0, 1.0, 1.0, 1.0, 1.0, 1.0, 1.0, 1.0, 1.0, 1.0, 1.0, 1.0, 1.0, 1.0, 1.0, 1.0, 1.0, 1.0, 1.0, 1.0, 1.0, 1.0, 1.0, 1.0, 1.0, 1.0, 1.0, 1.0, 1.0, 1.0, 1.0, 1.0, 1.0, 1.0, 1.0, 1.0, 1.0, 1.0, 1.0, 1.0, 1.0, 1.0, 1.0, 1.0, 1.0, 1.0, 1.0, 1.0, 1.0, 1.0, 1.0, 1.0, 1.0, 1.0, 1.0, 1.0, 1.0, 1.0, 1.0, 1.0, 1.0, 1.0, 1.0, 1.0, 1.0, 1.0, 1.0, 1.0, 1.0, 1.0, 1.0, 1.0, 1.0, 1.0, 1.0, 1.0, 1.0, 1.0, 1.0, 1.0, 1.0, 1.0, 1.0, 1.0, 1.0, 1.0, 1.0, 1.0, 1.0, 1.0, 1.0, 1.0, 1.0, 1.0, 1.0, 1.0, 1.0, 1.0, 1.0, 1.0, 1.0, 1.0, 1.0, 1.0, 1.0, 1.0, 1.0, 1.0, 1.0, 1.0, 1.0, 1.0, 1.0, 1.0, 1.0, 1.0, 1.0, 1.0, 1.0, 1.0, 1.0, 1.0, 1.0, 1.0, 1.0, 1.0, 1.0, 1.0, 1.0, 1.0, 1.0, 1.0, 1.0, 1.0, 1.0, 1.0, 1.0, 1.0, 1.0, 1.0, 1.0, 1.0, 1.0, 1.0, 1.0, 1.0, 1.0, 1.0, 1.0, 1.0, 1.0, 1.0, 1.0, 1.0, 1.0, 1.0, 1.0, 1.0, 1.0, 1.0, 1.0, 1.0, 1.0, 1.0, 1.0, 1.0, 1.0, 1.0, 1.0, 1.0, 1.0, 1.0, 1.0, 1.0, 1.0, 1.0, 1.0, 1.0, 1.0, 1.0, 1.0, 1.0, 1.0, 1.0, 1.0, 1.0, 1.0, 1.0, 1.0, 1.0, 1.0, 1.0, 1.0, 1.0, 1.0, 1.0, 1.0, 1.0, 1.0, 1.0, 1.0, 1.0, 1.0, 1.0, 1.0, 1.0, 1.0, 1.0, 1.0, 1.0, 1.0, 1.0, 1.0, 1.0, 1.0, 1.0, 1.0, 1.0, 1.0, 1.0, 1.0, 1.0, 1.0, 1.0, 1.0, 1.0, 1.0, 1.0, 1.0, 1.0, 1.0, 1.0, 1.0, 1.0, 1.0, 1.0, 1.0, 1.0, 1.0, 1.0, 1.0, 1.0])
me_cubeziercurve.materials.append(mat_wood)
me_cubeziercurve.materials.append(mat_grip)
me_cubeziercurve.use_remesh_preserve_volume = False
me_cubeziercurve.use_remesh_preserve_attributes = False
me_cubeziercurve.use_mirror_vertex_groups = False
me_cubeziercurve.auto_texspace = False
me_cubeziercurve.update()
arm_armature = bpy.data.armatures.new('Armature')  # bones are not reproduced

# ---- objects
ob_armature = bpy.data.objects.new('Armature', arm_armature)
ob_bow = bpy.data.objects.new('Bow', me_cubeziercurve)

# ---- transforms, parenting, visibility, modifiers, constraints
ob_armature.location = (0.0, 0.0, 0.0)
ob_armature.rotation_mode = 'QUATERNION'
ob_armature.rotation_quaternion = (1.0, 0.0, 0.0, 0.0)
ob_armature.show_in_front = True
ob_armature.lineart.crease_threshold = 0.0
ob_bow.parent = ob_armature
ob_bow.location = (0.0, 1.192e-07, 4.768e-07)
ob_bow.rotation_mode = 'QUATERNION'
ob_bow.rotation_quaternion = (1.0, 0.0, 0.0, 0.0)
ob_bow.lineart.crease_threshold = 0.0
_vg = ob_bow.vertex_groups.new(name='STRING.BONE.LOWER')
for _i, _w in zip([0, 1, 2, 3, 4, 5, 6, 7, 8, 9, 10, 11, 12, 13, 14, 15, 16, 17, 18, 19, 20, 21, 22, 23, 24, 25, 26, 27, 28, 29, 30, 31, 32, 33, 34, 35, 36, 37, 38, 39, 40, 41, 42, 43, 44, 45, 46, 47, 48, 49, 50, 51, 52, 53, 54, 55, 56, 57, 58, 59, 60, 61, 62, 63, 144, 145, 146, 147, 148, 149, 150, 151, 152, 153, 154, 155, 156, 157, 158, 159, 160, 161, 162, 163, 164, 165, 166, 167, 168, 169, 170, 171, 172, 173, 174, 175, 176, 177, 178, 179, 180, 181, 182, 183, 184, 185, 186, 187, 188, 189, 190, 191, 192, 193, 194, 195, 196, 197, 198, 199, 200, 201, 202, 203, 204, 205, 206, 207, 208, 209, 210, 211, 212, 213, 214, 215, 216, 217, 218, 219, 220, 221, 222, 223, 224, 225, 226, 227, 228, 229, 230, 231, 232, 233, 234, 235, 236, 237, 238, 239, 240, 241, 242, 243, 244, 245, 246, 247, 248, 249, 250, 251, 252, 253, 254, 255, 256, 257, 258, 259, 260, 261, 262, 263, 264, 265, 266, 267, 268, 269, 270, 271, 272, 273, 274, 275, 276, 277, 278, 279, 280, 281, 282, 283, 284, 285, 286, 287, 288, 289, 290, 291, 292, 293, 294, 295], [0.0, 0.0, 0.0, 0.0, 0.0, 0.0, 0.0, 0.0, 0.0, 0.0, 0.0, 0.0, 0.0, 0.0, 0.0, 0.0, 0.0, 0.0, 0.0, 0.0, 0.0, 0.0, 0.0, 0.0, 0.0, 0.0, 0.0, 0.0, 0.0, 0.0, 0.0, 0.0, 0.0, 0.0, 0.0, 0.0, 0.0, 0.0, 0.0, 0.0, 0.0, 0.0, 0.0, 0.0, 0.0, 0.0, 0.0, 0.0, 0.0, 0.0, 0.0, 0.0, 0.0, 0.0, 0.0, 0.0, 0.0, 0.0, 0.0, 0.0, 0.0, 0.0, 0.0, 0.0, 0.0, 0.0, 0.0, 0.0, 0.0, 0.0, 0.0, 0.0, 0.0, 0.0, 0.0, 0.0, 0.0, 0.0, 0.0, 0.0, 0.0, 0.0, 0.0, 0.0, 0.0, 0.0, 0.0, 0.0, 0.0, 0.0, 0.0, 0.0, 0.0, 0.0, 0.0, 0.0, 0.0, 0.0, 0.0, 0.0, 0.0, 0.0, 0.0, 0.0, 0.0, 0.0, 0.0, 0.0, 0.0, 0.0, 0.0, 0.0, 0.0, 0.0, 0.0, 0.0, 0.0, 0.0, 0.0, 0.0, 0.0, 0.0, 0.0, 0.0, 0.0, 0.0, 0.0, 0.0, 0.0, 0.0, 0.0, 0.0, 0.0, 0.0, 0.0, 0.0, 0.95, 0.9, 0.85, 0.8, 0.75, 0.7, 0.65, 0.6, 0.55, 0.5, 0.45, 0.4, 0.35, 0.3, 0.25, 0.2, 0.15, 0.1, 0.05, 0.05, 0.1, 0.15, 0.2, 0.25, 0.3, 0.35, 0.4, 0.45, 0.5, 0.55, 0.6, 0.65, 0.7, 0.75, 0.8, 0.85, 0.9, 0.95, 0.05, 0.1, 0.15, 0.2, 0.25, 0.3, 0.35, 0.4, 0.45, 0.5, 0.55, 0.6, 0.65, 0.7, 0.75, 0.8, 0.85, 0.9, 0.95, 0.05, 0.1, 0.15, 0.2, 0.25, 0.3, 0.35, 0.4, 0.45, 0.5, 0.55, 0.6, 0.65, 0.7, 0.75, 0.8, 0.85, 0.9, 0.95, 0.5, 0.5, 0.5, 0.5]): _vg.add([_i], _w, 'REPLACE')
_vg = ob_bow.vertex_groups.new(name='STRING.BONE.UPPER')
for _i, _w in zip([0, 1, 2, 3, 4, 5, 6, 7, 8, 9, 10, 11, 12, 13, 14, 15, 16, 17, 18, 19, 20, 21, 22, 23, 24, 25, 26, 27, 28, 29, 30, 31, 32, 33, 34, 35, 36, 37, 38, 39, 40, 41, 42, 43, 44, 45, 46, 47, 48, 49, 50, 51, 52, 53, 54, 55, 56, 57, 58, 59, 60, 61, 62, 63, 64, 65, 66, 67, 68, 69, 70, 71, 72, 73, 74, 75, 76, 77, 78, 79, 80, 81, 82, 83, 84, 85, 86, 87, 88, 89, 90, 91, 92, 93, 94, 95, 96, 97, 98, 99, 100, 101, 102, 103, 104, 105, 106, 107, 108, 109, 110, 111, 112, 113, 114, 115, 116, 117, 118, 119, 120, 121, 122, 123, 124, 125, 126, 127, 128, 129, 130, 131, 132, 133, 134, 135, 136, 137, 138, 139, 140, 141, 142, 143, 144, 145, 146, 147, 148, 149, 150, 151, 152, 153, 154, 155, 156, 157, 158, 159, 160, 161, 162, 163, 164, 165, 166, 167, 168, 169, 170, 171, 172, 173, 174, 175, 176, 177, 178, 179, 180, 181, 182, 183, 184, 185, 186, 187, 188, 189, 190, 191, 192, 193, 194, 195, 196, 197, 198, 199, 200, 201, 202, 203, 204, 205, 206, 207, 208, 209, 210, 211, 292, 293, 294, 295], [0.0, 0.0, 0.0, 0.0, 0.0, 0.0, 0.0, 0.0, 0.0, 0.0, 0.0, 0.0, 0.0, 0.0, 0.0, 0.0, 0.0, 0.0, 0.0, 0.0, 0.0, 0.0, 0.0, 0.0, 0.0, 0.0, 0.0, 0.0, 0.0, 0.0, 0.0, 0.0, 0.0, 0.0, 0.0, 0.0, 0.0, 0.0, 0.0, 0.0, 0.0, 0.0, 0.0, 0.0, 0.0, 0.0, 0.0, 0.0, 0.0, 0.0, 0.0, 0.0, 0.0, 0.0, 0.0, 0.0, 0.0, 0.0, 0.0, 0.0, 0.0, 0.0, 0.0, 0.0, 0.0, 0.0, 0.0, 0.0, 0.95, 0.9, 0.85, 0.8, 0.75, 0.7, 0.65, 0.6, 0.55, 0.5, 0.45, 0.4, 0.35, 0.3, 0.25, 0.2, 0.15, 0.1, 0.05, 0.05, 0.1, 0.15, 0.2, 0.25, 0.3, 0.35, 0.4, 0.45, 0.5, 0.55, 0.6, 0.65, 0.7, 0.75, 0.8, 0.85, 0.9, 0.95, 0.05, 0.1, 0.15, 0.2, 0.25, 0.3, 0.35, 0.4, 0.45, 0.5, 0.55, 0.6, 0.65, 0.7, 0.75, 0.8, 0.85, 0.9, 0.95, 0.05, 0.1, 0.15, 0.2, 0.25, 0.3, 0.35, 0.4, 0.45, 0.5, 0.55, 0.6, 0.65, 0.7, 0.75, 0.8, 0.85, 0.9, 0.95, 0.0, 0.0, 0.0, 0.0, 0.0, 0.0, 0.0, 0.0, 0.0, 0.0, 0.0, 0.0, 0.0, 0.0, 0.0, 0.0, 0.0, 0.0, 0.0, 0.0, 0.0, 0.0, 0.0, 0.0, 0.0, 0.0, 0.0, 0.0, 0.0, 0.0, 0.0, 0.0, 0.0, 0.0, 0.0, 0.0, 0.0, 0.0, 0.0, 0.0, 0.0, 0.0, 0.0, 0.0, 0.0, 0.0, 0.0, 0.0, 0.0, 0.0, 0.0, 0.0, 0.0, 0.0, 0.0, 0.0, 0.0, 0.0, 0.0, 0.0, 0.0, 0.0, 0.0, 0.0, 0.0, 0.0, 0.0, 0.0, 0.5, 0.5, 0.5, 0.5]): _vg.add([_i], _w, 'REPLACE')
_vg = ob_bow.vertex_groups.new(name='BASE')
_vg.add([0, 1, 2, 3, 4, 5, 6, 7, 8, 9, 10, 11, 12, 13, 14, 15, 16, 17, 18, 19, 20, 21, 22, 23, 24, 25, 26, 27, 28, 29, 30, 31, 32, 33, 34, 35, 36, 37, 38, 39, 40, 41, 42, 43, 44, 45, 46, 47, 48, 49, 50, 51, 52, 53, 54, 55, 56, 57, 58, 59, 60, 61, 62, 63, 64, 65, 66, 67, 144, 145, 146, 147, 148, 149, 150, 151, 152, 153, 154, 155, 156, 157, 158, 159, 160, 161, 162, 163, 164, 165, 166, 167, 168, 169, 170, 171, 172, 173, 174, 175, 176, 177, 178, 179, 180, 181, 182, 183, 184, 185, 186, 187, 188, 189, 190, 191, 192, 193, 194, 195, 196, 197, 198, 199, 200, 201, 202, 203, 204, 205, 206, 207, 208, 209, 210, 211, 212, 213, 214, 215], 1.0, 'REPLACE')
_m = ob_bow.modifiers.new('Armature', 'ARMATURE')
_m.object = ob_armature

# ---- collection membership
col_collection_1.objects.link(ob_armature)
col_collection_1.objects.link(ob_bow)

# ---- scene / render settings (as saved in the file)
scene.frame_start = 0; scene.frame_end = 116; scene.frame_set(115)
scene.render.engine = 'BLENDER_EEVEE_NEXT'
scene.render.resolution_percentage = 50
scene.render.dither_intensity = 0.0
scene.cycles.use_denoising = False
scene.cycles.samples = 128
scene.cycles.sampling_pattern = 'TABULATED_SOBOL'
scene.cycles.use_adaptive_sampling = False
scene.cycles.use_light_tree = False
scene.cycles.blur_glossy = 0.0
scene.cycles.sample_clamp_indirect = 0.0
scene.view_settings.view_transform = 'Standard'
bpy.context.view_layer.update()

# ---- added for rendering (the .blend has no active camera and no usable light): camera, sun
cam_auto = bpy.data.cameras.new('AutoCamera')
cam_auto.lens = 50.0
cam_auto.sensor_width = 36.0
cam_auto.clip_end = 1000.0
ob_auto_camera = bpy.data.objects.new('AutoCamera', cam_auto)
scene.collection.objects.link(ob_auto_camera)
ob_auto_camera.location = (12.367, -14.8549, 9.89363)
ob_auto_camera.rotation_euler = (1.09748, -7.21219e-08, 0.694738)
scene.camera = ob_auto_camera
light_auto_sun = bpy.data.lights.new('AutoSun', 'SUN')
light_auto_sun.energy = 3.0
light_auto_sun.angle = 0.0523599
ob_auto_sun = bpy.data.objects.new('AutoSun', light_auto_sun)
scene.collection.objects.link(ob_auto_sun)
ob_auto_sun.rotation_euler = (0.872665, 0.174533, 0.523599)
bpy.context.view_layer.update()
